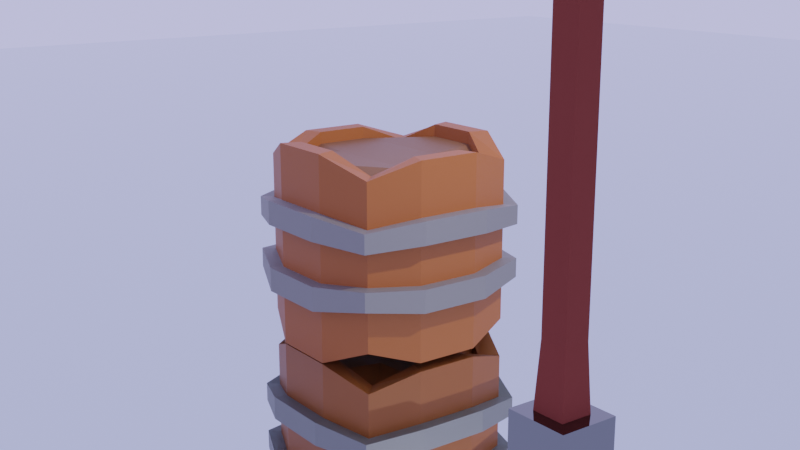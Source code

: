 # Source: BoxNWeapon.blend  (saved by Blender 3.3.6; exported with 4.5.12 LTS)
import bpy
from mathutils import Matrix  # noqa: F401  (used for matrix-valued properties, if any)

bpy.ops.wm.read_factory_settings(use_empty=True)
scene = bpy.context.scene
scene.name = 'Scene'

# ---- collections
col_collection = bpy.data.collections.new('Collection'); scene.collection.children.link(col_collection)

# ---- materials (node trees are filled in below, after node groups)
mat_wood = bpy.data.materials.new('wood')
mat_wood.alpha_threshold = 0.0
mat_wood.use_transparent_shadow = False
mat_wood.roughness = 0.5
mat_wood.line_color = (0.0, 0.0, 0.0, 1.0)
mat_ironground = bpy.data.materials.new('ironGround')
mat_ironground.use_transparent_shadow = False
mat_material = bpy.data.materials.new('Material')
mat_material.use_transparent_shadow = False
mat_floor = bpy.data.materials.new('floor')
mat_floor.use_transparent_shadow = False
mat_material_001 = bpy.data.materials.new('Material.001')
mat_material_001.use_transparent_shadow = False
mat_hand = bpy.data.materials.new('hand')
mat_hand.use_transparent_shadow = False

# ---- material node trees
mat_wood.use_nodes = True; mat_wood.node_tree.nodes.clear()
_N = mat_wood.node_tree.nodes; _L = mat_wood.node_tree.links
n0 = _N.new('ShaderNodeOutputMaterial'); n0.name = 'Material Output'; n0.location = (300, 300)
n1 = _N.new('ShaderNodeBsdfPrincipled'); n1.name = 'Principled BSDF'; n1.location = (10, 300)
n1.distribution = 'GGX'
n1.subsurface_method = 'RANDOM_WALK_SKIN'
n1.inputs[0].default_value = (0.3505, 0.09242, 0.01663, 1.0)
n1.inputs[3].default_value = 1.45
n1.inputs[27].default_value = (0.0, 0.0, 0.0, 1.0)
n1.inputs[28].default_value = 1.0
_L.new(n1.outputs[0], n0.inputs[0])
n0.is_active_output = True
mat_ironground.use_nodes = True; mat_ironground.node_tree.nodes.clear()
_N = mat_ironground.node_tree.nodes; _L = mat_ironground.node_tree.links
n0 = _N.new('ShaderNodeBsdfPrincipled'); n0.name = 'Principled BSDF'; n0.location = (10, 300)
n0.distribution = 'GGX'
n0.subsurface_method = 'RANDOM_WALK_SKIN'
n0.inputs[0].default_value = (0.3638, 0.3506, 0.3403, 1.0)
n0.inputs[1].default_value = 1.0
n0.inputs[2].default_value = 0.6918
n0.inputs[3].default_value = 1.45
n0.inputs[27].default_value = (0.0, 0.0, 0.0, 1.0)
n0.inputs[28].default_value = 1.0
n1 = _N.new('ShaderNodeOutputMaterial'); n1.name = 'Material Output'; n1.location = (300, 300)
_L.new(n0.outputs[0], n1.inputs[0])
n1.is_active_output = True
mat_material.use_nodes = True; mat_material.node_tree.nodes.clear()
_N = mat_material.node_tree.nodes; _L = mat_material.node_tree.links
n0 = _N.new('ShaderNodeBsdfPrincipled'); n0.name = 'Principled BSDF'; n0.location = (10, 300)
n0.distribution = 'GGX'
n0.subsurface_method = 'RANDOM_WALK_SKIN'
n0.inputs[0].default_value = (0.1881, 0.07757, 0.03429, 1.0)
n0.inputs[3].default_value = 1.45
n0.inputs[27].default_value = (0.0, 0.0, 0.0, 1.0)
n0.inputs[28].default_value = 1.0
n1 = _N.new('ShaderNodeOutputMaterial'); n1.name = 'Material Output'; n1.location = (300, 300)
_L.new(n0.outputs[0], n1.inputs[0])
n1.is_active_output = True
mat_floor.use_nodes = True; mat_floor.node_tree.nodes.clear()
_N = mat_floor.node_tree.nodes; _L = mat_floor.node_tree.links
n0 = _N.new('ShaderNodeBsdfPrincipled'); n0.name = 'Principled BSDF'; n0.location = (10, 300)
n0.distribution = 'GGX'
n0.subsurface_method = 'RANDOM_WALK_SKIN'
n0.inputs[0].default_value = (0.7295, 0.8, 0.8, 1.0)
n0.inputs[1].default_value = 1.0
n0.inputs[2].default_value = 0.0
n0.inputs[3].default_value = 1.45
n0.inputs[27].default_value = (0.0, 0.0, 0.0, 1.0)
n0.inputs[28].default_value = 1.0
n1 = _N.new('ShaderNodeOutputMaterial'); n1.name = 'Material Output'; n1.location = (300, 300)
_L.new(n0.outputs[0], n1.inputs[0])
n1.is_active_output = True
mat_material_001.use_nodes = True; mat_material_001.node_tree.nodes.clear()
_N = mat_material_001.node_tree.nodes; _L = mat_material_001.node_tree.links
n0 = _N.new('ShaderNodeBsdfPrincipled'); n0.name = 'Principled BSDF'; n0.location = (10, 300)
n0.distribution = 'GGX'
n0.subsurface_method = 'RANDOM_WALK_SKIN'
n0.inputs[0].default_value = (0.2179, 0.2179, 0.2179, 1.0)
n0.inputs[1].default_value = 1.0
n0.inputs[2].default_value = 0.0
n0.inputs[3].default_value = 1.45
n0.inputs[27].default_value = (0.0, 0.0, 0.0, 1.0)
n0.inputs[28].default_value = 1.0
n1 = _N.new('ShaderNodeOutputMaterial'); n1.name = 'Material Output'; n1.location = (300, 300)
_L.new(n0.outputs[0], n1.inputs[0])
n1.is_active_output = True
mat_hand.use_nodes = True; mat_hand.node_tree.nodes.clear()
_N = mat_hand.node_tree.nodes; _L = mat_hand.node_tree.links
n0 = _N.new('ShaderNodeBsdfPrincipled'); n0.name = 'Principled BSDF'; n0.location = (10, 300)
n0.distribution = 'GGX'
n0.subsurface_method = 'RANDOM_WALK_SKIN'
n0.inputs[0].default_value = (0.1824, 0.03071, 0.01841, 1.0)
n0.inputs[2].default_value = 1.0
n0.inputs[3].default_value = 1.45
n0.inputs[27].default_value = (0.0, 0.0, 0.0, 1.0)
n0.inputs[28].default_value = 1.0
n1 = _N.new('ShaderNodeOutputMaterial'); n1.name = 'Material Output'; n1.location = (300, 300)
_L.new(n0.outputs[0], n1.inputs[0])
n1.is_active_output = True

# ---- world
world_world = bpy.data.worlds.new('World'); scene.world = world_world
world_world.use_nodes = True; world_world.node_tree.nodes.clear()
_N = world_world.node_tree.nodes; _L = world_world.node_tree.links
n0 = _N.new('ShaderNodeOutputWorld'); n0.name = 'World Output'; n0.location = (300, 300)
n1 = _N.new('ShaderNodeBackground'); n1.name = 'Background'; n1.location = (10, 300)
n1.inputs[0].default_value = (0.06666, 0.06703, 0.125, 1.0)
n1.inputs[1].default_value = 10.0
_L.new(n1.outputs[0], n0.inputs[0])
n0.is_active_output = True
world_world.color = (0.05088, 0.05088, 0.05088)
world_world.use_sun_shadow = False
world_world.sun_shadow_jitter_overblur = 0.0

# ---- cameras
cam_camera = bpy.data.cameras.new('Camera')
cam_camera.clip_end = 100.0
cam_camera.ortho_scale = 7.314

# ---- lights
light_light = bpy.data.lights.new('Light', 'POINT')
light_light.transmission_factor = 0.0
light_light.energy = 1000.0
light_light.shadow_soft_size = 0.1
light_light.shadow_maximum_resolution = 0.006
light_light.use_absolute_resolution = True

# ---- meshes
me_cube = bpy.data.meshes.new('Cube')
me_cube.from_pydata([(0.8098, 0.8098, 1.0), (0.8098, 0.8098, -1.0), (0.8098, -0.8098, 1.0), (0.8098, -0.8098, -1.0), (-0.8098, 0.8098, 1.0), (-0.8098, 0.8098, -1.0), (-0.8098, -0.8098, 1.0), (-0.8098, -0.8098, -1.0), (1.123, 1.123, 0.2147), (1.123, 1.123, 0.4519), (-1.123, 1.123, 0.4519), (-1.123, 1.123, 0.2147), (1.123, 1.123, -0.4519), (1.123, 1.123, -0.2147), (-1.123, 1.123, -0.2147), (-1.123, 1.123, -0.4519), (1.0, 1.0, 0.4519), (1.0, 1.0, 0.2147), (1.0, 1.0, -0.2147), (1.0, 1.0, -0.4519), (-1.0, -1.0, -0.4519), (-1.0, -1.0, -0.2147), (-1.0, -1.0, 0.2147), (-1.0, -1.0, 0.4519), (1.0, -1.0, 0.4519), (1.0, -1.0, 0.2147), (1.0, -1.0, -0.2147), (1.0, -1.0, -0.4519), (-1.0, 1.0, 0.2147), (-1.0, 1.0, 0.4519), (-1.0, 1.0, -0.4519), (-1.0, 1.0, -0.2147), (1.123, -1.123, -0.2147), (1.123, -1.123, -0.4519), (1.123, -1.123, 0.4519), (1.123, -1.123, 0.2147), (-1.123, -1.123, -0.4519), (-1.123, -1.123, -0.2147), (-1.123, -1.123, 0.2147), (-1.123, -1.123, 0.4519), (-1.0, 1.0, -1.0), (-1.0, -1.0, -1.0), (1.0, 1.0, -1.0), (1.0, -1.0, 1.0), (-1.0, -1.0, 1.0), (1.0, 1.0, 1.0), (1.0, -1.0, -1.0), (-1.0, 1.0, 1.0), (-0.8098, 0.8098, -0.8733), (-0.8098, -0.8098, -0.8733), (0.8098, 0.8098, -0.8733), (0.8098, -0.8098, 0.8733), (-0.8098, -0.8098, 0.8733), (0.8098, 0.8098, 0.8733), (0.8098, -0.8098, -0.8733), (-0.8098, 0.8098, 0.8733), (-1.193, 0.3976, -1.193), (-1.193, -0.3976, -1.193), (-1.339, -0.4465, -0.2562), (-1.339, 0.4465, -0.2562), (1.339, 0.4465, -0.2562), (1.339, -0.4465, -0.2562), (1.193, 0.3976, 1.193), (1.193, -0.3976, 1.193), (-1.193, -0.3976, 1.193), (-1.193, 0.3976, 1.193), (1.193, -0.3976, -1.193), (1.193, 0.3976, -1.193), (-1.339, 0.4465, 0.2562), (-1.339, -0.4465, 0.2562), (-1.339, -0.4465, 0.5391), (-1.339, 0.4465, 0.5391), (1.339, 0.4465, 0.5391), (1.339, -0.4465, 0.5391), (1.339, -0.4465, 0.2562), (1.339, 0.4465, 0.2562), (-1.339, 0.4465, -0.5391), (-1.339, -0.4465, -0.5391), (1.339, -0.4465, -0.5391), (1.339, 0.4465, -0.5391), (1.193, 0.3976, -0.2562), (1.193, -0.3976, -0.2562), (1.193, -0.3976, -0.5391), (1.193, 0.3976, -0.5391), (1.193, 0.3976, 0.5391), (1.193, -0.3976, 0.5391), (1.193, -0.3976, 0.2562), (1.193, 0.3976, 0.2562), (-1.193, -0.3976, -0.2562), (-1.193, 0.3976, -0.2562), (-1.193, 0.3976, -0.5391), (-1.193, -0.3976, -0.5391), (-1.193, -0.3976, 0.5391), (-1.193, 0.3976, 0.5391), (-1.193, 0.3976, 0.2562), (-1.193, -0.3976, 0.2562), (-0.966, 0.322, -1.193), (-0.966, -0.322, -1.193), (0.966, 0.322, 1.193), (0.966, -0.322, 1.193), (-0.966, -0.322, 1.193), (-0.966, 0.322, 1.193), (0.966, -0.322, -1.193), (0.966, 0.322, -1.193), (-0.966, 0.322, -1.042), (-0.966, -0.322, -1.042), (0.966, 0.322, 1.042), (0.966, -0.322, 1.042), (-0.966, -0.322, 1.042), (-0.966, 0.322, 1.042), (0.966, -0.322, -1.042), (0.966, 0.322, -1.042), (0.4135, 1.241, -1.241), (-0.4135, 1.241, -1.241), (0.4643, 1.393, -0.5607), (-0.4643, 1.393, -0.5607), (0.4135, -1.241, 1.241), (-0.4135, -1.241, 1.241), (-0.4135, -1.241, -1.241), (0.4135, -1.241, -1.241), (-0.4135, 1.241, 1.241), (0.4135, 1.241, 1.241), (-0.4643, 1.393, 0.5607), (0.4643, 1.393, 0.5607), (-0.4643, 1.393, -0.2664), (0.4643, 1.393, -0.2664), (0.4643, 1.393, 0.2664), (-0.4643, 1.393, 0.2664), (-0.4135, 1.241, -0.2664), (0.4135, 1.241, -0.2664), (0.4135, 1.241, -0.5607), (-0.4135, 1.241, -0.5607), (-0.4135, 1.241, 0.5607), (0.4135, 1.241, 0.5607), (0.4135, 1.241, 0.2664), (-0.4135, 1.241, 0.2664), (0.4135, -1.241, -0.2664), (-0.4135, -1.241, -0.2664), (-0.4135, -1.241, -0.5607), (0.4135, -1.241, -0.5607), (0.4135, -1.241, 0.5607), (-0.4135, -1.241, 0.5607), (-0.4135, -1.241, 0.2664), (0.4135, -1.241, 0.2664), (0.4643, -1.393, -0.2664), (-0.4643, -1.393, -0.2664), (-0.4643, -1.393, -0.5607), (0.4643, -1.393, -0.5607), (0.4643, -1.393, 0.5607), (-0.4643, -1.393, 0.5607), (-0.4643, -1.393, 0.2664), (0.4643, -1.393, 0.2664), (0.3349, 1.005, -1.241), (-0.3349, 1.005, -1.241), (0.3349, -1.005, 1.241), (-0.3349, -1.005, 1.241), (-0.3349, -1.005, -1.241), (0.3349, -1.005, -1.241), (-0.3349, 1.005, 1.241), (0.3349, 1.005, 1.241), (0.3349, 1.005, -1.083), (-0.3349, 1.005, -1.083), (0.3349, -1.005, 1.083), (-0.3349, -1.005, 1.083), (-0.3349, -1.005, -1.083), (0.3349, -1.005, -1.083), (-0.3349, 1.005, 1.083), (0.3349, 1.005, 1.083), (0.3995, 0.3995, -1.05), (-0.3995, 0.3995, -1.05), (0.3995, -0.3995, -1.05), (-0.3995, -0.3995, -1.05), (-0.3995, 0.3995, 1.047), (0.3995, 0.3995, 1.047), (-0.3995, -0.3995, 1.047), (0.3995, -0.3995, 1.047)], [], [(156, 7, 49, 164), (125, 13, 12, 114), (141, 117, 44, 23), (158, 4, 55, 166), (129, 134, 17, 18), (81, 86, 25, 26), (118, 138, 20, 41), (66, 82, 27, 46), (112, 130, 19, 42), (85, 63, 43, 24), (137, 142, 22, 21), (56, 90, 30, 40), (89, 94, 28, 31), (93, 65, 47, 29), (81, 26, 32, 61), (89, 31, 14, 59), (141, 23, 39, 149), (135, 28, 11, 127), (139, 27, 33, 147), (87, 17, 8, 75), (137, 21, 37, 145), (133, 16, 9, 123), (133, 121, 45, 16), (123, 9, 8, 126), (61, 32, 33, 78), (73, 34, 35, 74), (59, 14, 15, 76), (71, 10, 11, 68), (145, 37, 36, 146), (149, 39, 38, 150), (143, 25, 35, 151), (129, 18, 13, 125), (91, 20, 36, 77), (83, 19, 12, 79), (131, 30, 15, 115), (93, 29, 10, 71), (85, 24, 34, 73), (95, 22, 38, 69), (97, 7, 41, 57), (153, 5, 40, 113), (155, 6, 44, 117), (99, 2, 43, 63), (157, 3, 46, 119), (101, 4, 47, 65), (159, 0, 45, 121), (103, 1, 42, 67), (174, 108, 52, 163), (170, 110, 54, 165), (154, 2, 51, 162), (96, 5, 48, 104), (102, 3, 54, 110), (100, 6, 52, 108), (98, 0, 53, 106), (152, 1, 50, 160), (2, 99, 107, 51), (99, 98, 106, 107), (4, 101, 109, 55), (101, 100, 108, 109), (1, 103, 111, 50), (103, 102, 110, 111), (7, 97, 105, 49), (97, 96, 104, 105), (160, 50, 111, 168), (168, 111, 110, 170), (166, 55, 109, 172), (172, 109, 108, 174), (3, 102, 66, 46), (102, 103, 67, 66), (6, 100, 64, 44), (100, 101, 65, 64), (0, 98, 62, 45), (98, 99, 63, 62), (5, 96, 56, 40), (96, 97, 57, 56), (28, 94, 68, 11), (94, 95, 69, 68), (16, 84, 72, 9), (84, 85, 73, 72), (23, 92, 70, 39), (92, 93, 71, 70), (27, 82, 78, 33), (82, 83, 79, 78), (30, 90, 76, 15), (90, 91, 77, 76), (39, 70, 69, 38), (70, 71, 68, 69), (37, 58, 77, 36), (58, 59, 76, 77), (9, 72, 75, 8), (72, 73, 74, 75), (13, 60, 79, 12), (60, 61, 78, 79), (25, 86, 74, 35), (86, 87, 75, 74), (21, 88, 58, 37), (88, 89, 59, 58), (18, 80, 60, 13), (80, 81, 61, 60), (23, 44, 64, 92), (92, 64, 65, 93), (21, 22, 95, 88), (88, 95, 94, 89), (41, 20, 91, 57), (57, 91, 90, 56), (16, 45, 62, 84), (84, 62, 63, 85), (42, 19, 83, 67), (67, 83, 82, 66), (18, 17, 87, 80), (80, 87, 86, 81), (106, 173, 175, 107), (173, 172, 174, 175), (53, 167, 173, 106), (167, 166, 172, 173), (104, 169, 171, 105), (169, 168, 170, 171), (48, 161, 169, 104), (161, 160, 168, 169), (5, 153, 161, 48), (153, 152, 160, 161), (6, 155, 163, 52), (155, 154, 162, 163), (105, 171, 164, 49), (171, 170, 165, 164), (107, 175, 162, 51), (175, 174, 163, 162), (4, 158, 120, 47), (158, 159, 121, 120), (7, 156, 118, 41), (156, 157, 119, 118), (2, 154, 116, 43), (154, 155, 117, 116), (1, 152, 112, 42), (152, 153, 113, 112), (19, 130, 114, 12), (130, 131, 115, 114), (31, 128, 124, 14), (128, 129, 125, 124), (22, 142, 150, 38), (142, 143, 151, 150), (34, 148, 151, 35), (148, 149, 150, 151), (32, 144, 147, 33), (144, 145, 146, 147), (10, 122, 127, 11), (122, 123, 126, 127), (29, 47, 120, 132), (132, 120, 121, 133), (29, 132, 122, 10), (132, 133, 123, 122), (26, 136, 144, 32), (136, 137, 145, 144), (20, 138, 146, 36), (138, 139, 147, 146), (17, 134, 126, 8), (134, 135, 127, 126), (24, 140, 148, 34), (140, 141, 149, 148), (26, 25, 143, 136), (136, 143, 142, 137), (40, 30, 131, 113), (113, 131, 130, 112), (46, 27, 139, 119), (119, 139, 138, 118), (31, 28, 135, 128), (128, 135, 134, 129), (0, 159, 167, 53), (159, 158, 166, 167), (24, 43, 116, 140), (140, 116, 117, 141), (14, 124, 115, 15), (124, 125, 114, 115), (3, 157, 165, 54), (157, 156, 164, 165)])
me_cube.polygons.foreach_set('material_index', [0, 1, 0, 0, 0, 0, 0, 0, 0, 0, 0, 0, 0, 0, 1, 1, 1, 1, 1, 1, 1, 1, 0, 1, 1, 1, 1, 1, 1, 1, 1, 1, 1, 1, 1, 1, 1, 1, 0, 0, 0, 0, 0, 0, 0, 0, 2, 0, 0, 0, 0, 0, 0, 0, 0, 0, 0, 0, 0, 0, 0, 0, 0, 0, 2, 2, 0, 0, 0, 0, 0, 0, 0, 0, 1, 1, 1, 1, 1, 1, 1, 1, 1, 1, 1, 1, 1, 1, 1, 1, 1, 1, 1, 1, 1, 1, 1, 1, 0, 0, 0, 0, 0, 0, 0, 0, 0, 0, 0, 0, 2, 2, 2, 2, 0, 0, 0, 0, 0, 0, 0, 0, 0, 0, 2, 2, 0, 0, 0, 0, 0, 0, 0, 0, 1, 1, 1, 1, 1, 1, 1, 1, 1, 1, 1, 1, 0, 0, 1, 1, 1, 1, 1, 1, 1, 1, 1, 1, 0, 0, 0, 0, 0, 0, 0, 0, 0, 0, 0, 0, 1, 1, 0, 0])
_uv = me_cube.uv_layers.new(name='UVMap')
_uv.uv.foreach_set('vector', [0.2163, 0.7262, 0.1488, 0.7262, 0.1488, 0.7262, 0.2163, 0.7262, 0.4732, 0.4167, 0.4732, 0.5, 0.4435, 0.5, 0.4435, 0.4167, 0.5565, 0.9167, 0.625, 0.9167, 0.625, 1.0, 0.5565, 1.0, 0.7837, 0.5238, 0.8512, 0.5238, 0.8512, 0.5238, 0.7837, 0.5238, 0.4732, 0.4167, 0.5268, 0.4167, 0.5268, 0.5, 0.4732, 0.5, 0.4732, 0.6667, 0.5268, 0.6667, 0.5268, 0.75, 0.4732, 0.75, 0.375, 0.9167, 0.4435, 0.9167, 0.4435, 1.0, 0.375, 1.0, 0.375, 0.6667, 0.4435, 0.6667, 0.4435, 0.75, 0.375, 0.75, 0.375, 0.4167, 0.4435, 0.4167, 0.4435, 0.5, 0.375, 0.5, 0.5565, 0.6667, 0.625, 0.6667, 0.625, 0.75, 0.5565, 0.75, 0.4732, 0.9167, 0.5268, 0.9167, 0.5268, 1.0, 0.4732, 1.0, 0.375, 0.1667, 0.4435, 0.1667, 0.4435, 0.25, 0.375, 0.25, 0.4732, 0.1667, 0.5268, 0.1667, 0.5268, 0.25, 0.4732, 0.25, 0.5565, 0.1667, 0.625, 0.1667, 0.625, 0.25, 0.5565, 0.25, 0.4732, 0.6667, 0.4732, 0.75, 0.4732, 0.75, 0.4732, 0.6667, 0.4732, 0.1667, 0.4732, 0.25, 0.4732, 0.25, 0.4732, 0.1667, 0.5565, 0.9167, 0.5565, 1.0, 0.5565, 1.0, 0.5565, 0.9167, 0.5268, 0.3333, 0.5268, 0.25, 0.5268, 0.25, 0.5268, 0.3333, 0.4435, 0.8333, 0.4435, 0.75, 0.4435, 0.75, 0.4435, 0.8333, 0.5268, 0.5833, 0.5268, 0.5, 0.5268, 0.5, 0.5268, 0.5833, 0.4732, 0.9167, 0.4732, 1.0, 0.4732, 1.0, 0.4732, 0.9167, 0.5565, 0.4167, 0.5565, 0.5, 0.5565, 0.5, 0.5565, 0.4167, 0.5565, 0.4167, 0.625, 0.4167, 0.625, 0.5, 0.5565, 0.5, 0.5565, 0.4167, 0.5565, 0.5, 0.5268, 0.5, 0.5268, 0.4167, 0.4732, 0.6667, 0.4732, 0.75, 0.4435, 0.75, 0.4435, 0.6667, 0.5565, 0.6667, 0.5565, 0.75, 0.5268, 0.75, 0.5268, 0.6667, 0.4732, 0.1667, 0.4732, 0.25, 0.4435, 0.25, 0.4435, 0.1667, 0.5565, 0.1667, 0.5565, 0.25, 0.5268, 0.25, 0.5268, 0.1667, 0.4732, 0.9167, 0.4732, 1.0, 0.4435, 1.0, 0.4435, 0.9167, 0.5565, 0.9167, 0.5565, 1.0, 0.5268, 1.0, 0.5268, 0.9167, 0.5268, 0.8333, 0.5268, 0.75, 0.5268, 0.75, 0.5268, 0.8333, 0.4732, 0.4167, 0.4732, 0.5, 0.4732, 0.5, 0.4732, 0.4167, 0.4435, 0.08333, 0.4435, 0.0, 0.4435, 0.0, 0.4435, 0.08333, 0.4435, 0.5833, 0.4435, 0.5, 0.4435, 0.5, 0.4435, 0.5833, 0.4435, 0.3333, 0.4435, 0.25, 0.4435, 0.25, 0.4435, 0.3333, 0.5565, 0.1667, 0.5565, 0.25, 0.5565, 0.25, 0.5565, 0.1667, 0.5565, 0.6667, 0.5565, 0.75, 0.5565, 0.75, 0.5565, 0.6667, 0.5268, 0.08333, 0.5268, 0.0, 0.5268, 0.0, 0.5268, 0.08333, 0.1488, 0.6587, 0.1488, 0.7262, 0.125, 0.75, 0.125, 0.6667, 0.2163, 0.5238, 0.1488, 0.5238, 0.125, 0.5, 0.2083, 0.5, 0.7837, 0.7262, 0.8512, 0.7262, 0.875, 0.75, 0.7917, 0.75, 0.6488, 0.6587, 0.6488, 0.7262, 0.625, 0.75, 0.625, 0.6667, 0.2837, 0.7262, 0.3512, 0.7262, 0.375, 0.75, 0.2917, 0.75, 0.8512, 0.5913, 0.8512, 0.5238, 0.875, 0.5, 0.875, 0.5833, 0.7163, 0.5238, 0.6488, 0.5238, 0.625, 0.5, 0.7083, 0.5, 0.3512, 0.5913, 0.3512, 0.5238, 0.375, 0.5, 0.375, 0.5833, 0.7837, 0.6587, 0.8512, 0.6587, 0.8512, 0.7262, 0.7837, 0.7262, 0.2837, 0.6587, 0.3512, 0.6587, 0.3512, 0.7262, 0.2837, 0.7262, 0.7163, 0.7262, 0.6488, 0.7262, 0.6488, 0.7262, 0.7163, 0.7262, 0.1488, 0.5913, 0.1488, 0.5238, 0.1488, 0.5238, 0.1488, 0.5913, 0.3512, 0.6587, 0.3512, 0.7262, 0.3512, 0.7262, 0.3512, 0.6587, 0.8512, 0.6587, 0.8512, 0.7262, 0.8512, 0.7262, 0.8512, 0.6587, 0.6488, 0.5913, 0.6488, 0.5238, 0.6488, 0.5238, 0.6488, 0.5913, 0.2837, 0.5238, 0.3512, 0.5238, 0.3512, 0.5238, 0.2837, 0.5238, 0.6488, 0.7262, 0.6488, 0.6587, 0.6488, 0.6587, 0.6488, 0.7262, 0.6488, 0.6587, 0.6488, 0.5913, 0.6488, 0.5913, 0.6488, 0.6587, 0.8512, 0.5238, 0.8512, 0.5913, 0.8512, 0.5913, 0.8512, 0.5238, 0.8512, 0.5913, 0.8512, 0.6587, 0.8512, 0.6587, 0.8512, 0.5913, 0.3512, 0.5238, 0.3512, 0.5913, 0.3512, 0.5913, 0.3512, 0.5238, 0.3512, 0.5913, 0.3512, 0.6587, 0.3512, 0.6587, 0.3512, 0.5913, 0.1488, 0.7262, 0.1488, 0.6587, 0.1488, 0.6587, 0.1488, 0.7262, 0.1488, 0.6587, 0.1488, 0.5913, 0.1488, 0.5913, 0.1488, 0.6587, 0.2837, 0.5238, 0.3512, 0.5238, 0.3512, 0.5913, 0.2837, 0.5913, 0.2837, 0.5913, 0.3512, 0.5913, 0.3512, 0.6587, 0.2837, 0.6587, 0.7837, 0.5238, 0.8512, 0.5238, 0.8512, 0.5913, 0.7837, 0.5913, 0.7837, 0.5913, 0.8512, 0.5913, 0.8512, 0.6587, 0.7837, 0.6587, 0.3512, 0.7262, 0.3512, 0.6587, 0.375, 0.6667, 0.375, 0.75, 0.3512, 0.6587, 0.3512, 0.5913, 0.375, 0.5833, 0.375, 0.6667, 0.8512, 0.7262, 0.8512, 0.6587, 0.875, 0.6667, 0.875, 0.75, 0.8512, 0.6587, 0.8512, 0.5913, 0.875, 0.5833, 0.875, 0.6667, 0.6488, 0.5238, 0.6488, 0.5913, 0.625, 0.5833, 0.625, 0.5, 0.6488, 0.5913, 0.6488, 0.6587, 0.625, 0.6667, 0.625, 0.5833, 0.1488, 0.5238, 0.1488, 0.5913, 0.125, 0.5833, 0.125, 0.5, 0.1488, 0.5913, 0.1488, 0.6587, 0.125, 0.6667, 0.125, 0.5833, 0.5268, 0.25, 0.5268, 0.1667, 0.5268, 0.1667, 0.5268, 0.25, 0.5268, 0.1667, 0.5268, 0.08333, 0.5268, 0.08333, 0.5268, 0.1667, 0.5565, 0.5, 0.5565, 0.5833, 0.5565, 0.5833, 0.5565, 0.5, 0.5565, 0.5833, 0.5565, 0.6667, 0.5565, 0.6667, 0.5565, 0.5833, 0.5565, 0.0, 0.5565, 0.08333, 0.5565, 0.08333, 0.5565, 0.0, 0.5565, 0.08333, 0.5565, 0.1667, 0.5565, 0.1667, 0.5565, 0.08333, 0.4435, 0.75, 0.4435, 0.6667, 0.4435, 0.6667, 0.4435, 0.75, 0.4435, 0.6667, 0.4435, 0.5833, 0.4435, 0.5833, 0.4435, 0.6667, 0.4435, 0.25, 0.4435, 0.1667, 0.4435, 0.1667, 0.4435, 0.25, 0.4435, 0.1667, 0.4435, 0.08333, 0.4435, 0.08333, 0.4435, 0.1667, 0.5565, 0.0, 0.5565, 0.08333, 0.5268, 0.08333, 0.5268, 0.0, 0.5565, 0.08333, 0.5565, 0.1667, 0.5268, 0.1667, 0.5268, 0.08333, 0.4732, 0.0, 0.4732, 0.08333, 0.4435, 0.08333, 0.4435, 0.0, 0.4732, 0.08333, 0.4732, 0.1667, 0.4435, 0.1667, 0.4435, 0.08333, 0.5565, 0.5, 0.5565, 0.5833, 0.5268, 0.5833, 0.5268, 0.5, 0.5565, 0.5833, 0.5565, 0.6667, 0.5268, 0.6667, 0.5268, 0.5833, 0.4732, 0.5, 0.4732, 0.5833, 0.4435, 0.5833, 0.4435, 0.5, 0.4732, 0.5833, 0.4732, 0.6667, 0.4435, 0.6667, 0.4435, 0.5833, 0.5268, 0.75, 0.5268, 0.6667, 0.5268, 0.6667, 0.5268, 0.75, 0.5268, 0.6667, 0.5268, 0.5833, 0.5268, 0.5833, 0.5268, 0.6667, 0.4732, 0.0, 0.4732, 0.08333, 0.4732, 0.08333, 0.4732, 0.0, 0.4732, 0.08333, 0.4732, 0.1667, 0.4732, 0.1667, 0.4732, 0.08333, 0.4732, 0.5, 0.4732, 0.5833, 0.4732, 0.5833, 0.4732, 0.5, 0.4732, 0.5833, 0.4732, 0.6667, 0.4732, 0.6667, 0.4732, 0.5833, 0.5565, 0.0, 0.625, 0.0, 0.625, 0.08333, 0.5565, 0.08333, 0.5565, 0.08333, 0.625, 0.08333, 0.625, 0.1667, 0.5565, 0.1667, 0.4732, 0.0, 0.5268, 0.0, 0.5268, 0.08333, 0.4732, 0.08333, 0.4732, 0.08333, 0.5268, 0.08333, 0.5268, 0.1667, 0.4732, 0.1667, 0.375, 0.0, 0.4435, 0.0, 0.4435, 0.08333, 0.375, 0.08333, 0.375, 0.08333, 0.4435, 0.08333, 0.4435, 0.1667, 0.375, 0.1667, 0.5565, 0.5, 0.625, 0.5, 0.625, 0.5833, 0.5565, 0.5833, 0.5565, 0.5833, 0.625, 0.5833, 0.625, 0.6667, 0.5565, 0.6667, 0.375, 0.5, 0.4435, 0.5, 0.4435, 0.5833, 0.375, 0.5833, 0.375, 0.5833, 0.4435, 0.5833, 0.4435, 0.6667, 0.375, 0.6667, 0.4732, 0.5, 0.5268, 0.5, 0.5268, 0.5833, 0.4732, 0.5833, 0.4732, 0.5833, 0.5268, 0.5833, 0.5268, 0.6667, 0.4732, 0.6667, 0.6488, 0.5913, 0.7163, 0.5913, 0.7163, 0.6587, 0.6488, 0.6587, 0.7163, 0.5913, 0.7837, 0.5913, 0.7837, 0.6587, 0.7163, 0.6587, 0.6488, 0.5238, 0.7163, 0.5238, 0.7163, 0.5913, 0.6488, 0.5913, 0.7163, 0.5238, 0.7837, 0.5238, 0.7837, 0.5913, 0.7163, 0.5913, 0.1488, 0.5913, 0.2163, 0.5913, 0.2163, 0.6587, 0.1488, 0.6587, 0.2163, 0.5913, 0.2837, 0.5913, 0.2837, 0.6587, 0.2163, 0.6587, 0.1488, 0.5238, 0.2163, 0.5238, 0.2163, 0.5913, 0.1488, 0.5913, 0.2163, 0.5238, 0.2837, 0.5238, 0.2837, 0.5913, 0.2163, 0.5913, 0.1488, 0.5238, 0.2163, 0.5238, 0.2163, 0.5238, 0.1488, 0.5238, 0.2163, 0.5238, 0.2837, 0.5238, 0.2837, 0.5238, 0.2163, 0.5238, 0.8512, 0.7262, 0.7837, 0.7262, 0.7837, 0.7262, 0.8512, 0.7262, 0.7837, 0.7262, 0.7163, 0.7262, 0.7163, 0.7262, 0.7837, 0.7262, 0.1488, 0.6587, 0.2163, 0.6587, 0.2163, 0.7262, 0.1488, 0.7262, 0.2163, 0.6587, 0.2837, 0.6587, 0.2837, 0.7262, 0.2163, 0.7262, 0.6488, 0.6587, 0.7163, 0.6587, 0.7163, 0.7262, 0.6488, 0.7262, 0.7163, 0.6587, 0.7837, 0.6587, 0.7837, 0.7262, 0.7163, 0.7262, 0.8512, 0.5238, 0.7837, 0.5238, 0.7917, 0.5, 0.875, 0.5, 0.7837, 0.5238, 0.7163, 0.5238, 0.7083, 0.5, 0.7917, 0.5, 0.1488, 0.7262, 0.2163, 0.7262, 0.2083, 0.75, 0.125, 0.75, 0.2163, 0.7262, 0.2837, 0.7262, 0.2917, 0.75, 0.2083, 0.75, 0.6488, 0.7262, 0.7163, 0.7262, 0.7083, 0.75, 0.625, 0.75, 0.7163, 0.7262, 0.7837, 0.7262, 0.7917, 0.75, 0.7083, 0.75, 0.3512, 0.5238, 0.2837, 0.5238, 0.2917, 0.5, 0.375, 0.5, 0.2837, 0.5238, 0.2163, 0.5238, 0.2083, 0.5, 0.2917, 0.5, 0.4435, 0.5, 0.4435, 0.4167, 0.4435, 0.4167, 0.4435, 0.5, 0.4435, 0.4167, 0.4435, 0.3333, 0.4435, 0.3333, 0.4435, 0.4167, 0.4732, 0.25, 0.4732, 0.3333, 0.4732, 0.3333, 0.4732, 0.25, 0.4732, 0.3333, 0.4732, 0.4167, 0.4732, 0.4167, 0.4732, 0.3333, 0.5268, 1.0, 0.5268, 0.9167, 0.5268, 0.9167, 0.5268, 1.0, 0.5268, 0.9167, 0.5268, 0.8333, 0.5268, 0.8333, 0.5268, 0.9167, 0.5565, 0.75, 0.5565, 0.8333, 0.5268, 0.8333, 0.5268, 0.75, 0.5565, 0.8333, 0.5565, 0.9167, 0.5268, 0.9167, 0.5268, 0.8333, 0.4732, 0.75, 0.4732, 0.8333, 0.4435, 0.8333, 0.4435, 0.75, 0.4732, 0.8333, 0.4732, 0.9167, 0.4435, 0.9167, 0.4435, 0.8333, 0.5565, 0.25, 0.5565, 0.3333, 0.5268, 0.3333, 0.5268, 0.25, 0.5565, 0.3333, 0.5565, 0.4167, 0.5268, 0.4167, 0.5268, 0.3333, 0.5565, 0.25, 0.625, 0.25, 0.625, 0.3333, 0.5565, 0.3333, 0.5565, 0.3333, 0.625, 0.3333, 0.625, 0.4167, 0.5565, 0.4167, 0.5565, 0.25, 0.5565, 0.3333, 0.5565, 0.3333, 0.5565, 0.25, 0.5565, 0.3333, 0.5565, 0.4167, 0.5565, 0.4167, 0.5565, 0.3333, 0.4732, 0.75, 0.4732, 0.8333, 0.4732, 0.8333, 0.4732, 0.75, 0.4732, 0.8333, 0.4732, 0.9167, 0.4732, 0.9167, 0.4732, 0.8333, 0.4435, 1.0, 0.4435, 0.9167, 0.4435, 0.9167, 0.4435, 1.0, 0.4435, 0.9167, 0.4435, 0.8333, 0.4435, 0.8333, 0.4435, 0.9167, 0.5268, 0.5, 0.5268, 0.4167, 0.5268, 0.4167, 0.5268, 0.5, 0.5268, 0.4167, 0.5268, 0.3333, 0.5268, 0.3333, 0.5268, 0.4167, 0.5565, 0.75, 0.5565, 0.8333, 0.5565, 0.8333, 0.5565, 0.75, 0.5565, 0.8333, 0.5565, 0.9167, 0.5565, 0.9167, 0.5565, 0.8333, 0.4732, 0.75, 0.5268, 0.75, 0.5268, 0.8333, 0.4732, 0.8333, 0.4732, 0.8333, 0.5268, 0.8333, 0.5268, 0.9167, 0.4732, 0.9167, 0.375, 0.25, 0.4435, 0.25, 0.4435, 0.3333, 0.375, 0.3333, 0.375, 0.3333, 0.4435, 0.3333, 0.4435, 0.4167, 0.375, 0.4167, 0.375, 0.75, 0.4435, 0.75, 0.4435, 0.8333, 0.375, 0.8333, 0.375, 0.8333, 0.4435, 0.8333, 0.4435, 0.9167, 0.375, 0.9167, 0.4732, 0.25, 0.5268, 0.25, 0.5268, 0.3333, 0.4732, 0.3333, 0.4732, 0.3333, 0.5268, 0.3333, 0.5268, 0.4167, 0.4732, 0.4167, 0.6488, 0.5238, 0.7163, 0.5238, 0.7163, 0.5238, 0.6488, 0.5238, 0.7163, 0.5238, 0.7837, 0.5238, 0.7837, 0.5238, 0.7163, 0.5238, 0.5565, 0.75, 0.625, 0.75, 0.625, 0.8333, 0.5565, 0.8333, 0.5565, 0.8333, 0.625, 0.8333, 0.625, 0.9167, 0.5565, 0.9167, 0.4732, 0.25, 0.4732, 0.3333, 0.4435, 0.3333, 0.4435, 0.25, 0.4732, 0.3333, 0.4732, 0.4167, 0.4435, 0.4167, 0.4435, 0.3333, 0.3512, 0.7262, 0.2837, 0.7262, 0.2837, 0.7262, 0.3512, 0.7262, 0.2837, 0.7262, 0.2163, 0.7262, 0.2163, 0.7262, 0.2837, 0.7262])
me_cube.materials.append(mat_wood)
me_cube.materials.append(mat_ironground)
me_cube.materials.append(mat_material)
me_cube.materials.append(None)
me_cube.use_mirror_vertex_groups = False
me_cube.update()
me_plane = bpy.data.meshes.new('Plane')
me_plane.from_pydata([(-1.0, -1.0, 0.0), (1.0, -1.0, 0.0), (-1.0, 1.0, 0.0), (1.0, 1.0, 0.0)], [], [(0, 1, 3, 2)])
_uv = me_plane.uv_layers.new(name='UVMap')
_uv.uv.foreach_set('vector', [0.0, 0.0, 1.0, 0.0, 1.0, 1.0, 0.0, 1.0])
me_plane.materials.append(mat_floor)
me_plane.update()
me_cube_001 = bpy.data.meshes.new('Cube.001')
me_cube_001.from_pydata([(-1.0, -1.0, -1.0), (-1.0, -1.0, 1.0), (-1.0, 1.0, -1.0), (-1.0, 1.0, 1.0), (1.174, -0.7698, -0.5955), (1.174, -0.7698, 0.5955), (1.0, 0.7698, -0.7698), (1.0, 0.7698, 0.7698), (1.0, 1.0, 1.0), (1.0, 1.0, -1.0), (1.0, -1.0, -1.0), (1.0, -1.0, 1.0), (1.655, 0.7698, 0.7698), (1.655, 0.7698, -0.7698), (1.481, -0.7698, -0.5955), (1.481, -0.7698, 0.5955), (1.655, 0.9762, 0.9762), (1.655, 0.9762, -0.9762), (1.655, -0.9762, -0.9762), (1.655, -0.9762, 0.9762), (2.841, 0.9762, 0.9762), (2.841, 0.9762, -0.9762), (2.841, -0.9762, -0.9762), (2.841, -0.9762, 0.9762), (1.0, -0.7698, 0.7698), (1.0, -0.7698, -0.7698), (1.655, -0.7698, 0.7698), (1.655, -0.7698, -0.7698), (1.174, -1.446, 0.5955), (1.174, -1.446, -0.5955), (1.481, -1.446, 0.5955), (1.481, -1.446, -0.5955), (1.114, -1.446, 0.8281), (1.114, -1.446, -0.8281), (1.541, -1.446, 0.8281), (1.541, -1.446, -0.8281), (1.114, -2.413, 0.8281), (1.114, -2.413, -0.8281), (1.541, -2.413, 0.8281), (1.541, -2.413, -0.8281), (-1.0, -1.0, -0.3333), (-1.0, -1.0, 0.3333), (-1.0, 1.0, 0.3333), (-1.0, 1.0, -0.3333), (1.0, 1.0, 0.3333), (1.0, 1.0, -0.3333), (1.0, -1.0, 0.3333), (1.0, -1.0, -0.3333), (1.0, 0.7698, 0.2566), (1.0, 0.7698, -0.2566), (1.0, -0.7698, 0.2566), (1.0, -0.7698, -0.2566), (1.655, 0.7698, 0.2566), (1.655, 0.7698, -0.2566), (1.655, -0.7698, 0.2566), (1.655, -0.7698, -0.2566), (1.655, 0.9762, 0.3254), (1.655, 0.9762, -0.3254), (1.655, -0.9762, 0.3254), (1.655, -0.9762, -0.3254), (2.841, 0.9762, 0.3254), (2.841, 0.9762, -0.3254), (2.841, -0.9762, 0.3254), (2.841, -0.9762, -0.3254), (1.174, -0.7698, 0.1985), (1.174, -0.7698, -0.1985), (1.481, -0.7698, 0.1985), (1.481, -0.7698, -0.1985), (1.174, -1.446, 0.1985), (1.174, -1.446, -0.1985), (1.481, -1.446, 0.1985), (1.481, -1.446, -0.1985), (1.114, -1.446, 0.276), (1.114, -1.446, -0.276), (1.541, -1.446, 0.276), (1.541, -1.446, -0.276), (1.178, -2.413, 0.212), (1.178, -2.413, -0.212), (1.477, -2.413, 0.212), (1.477, -2.413, -0.212), (1.114, -2.413, 0.276), (1.114, -2.413, -0.276), (1.541, -2.413, 0.276), (1.541, -2.413, -0.276), (1.178, -9.56, 0.212), (1.178, -9.56, -0.212), (1.477, -9.56, 0.212), (1.477, -9.56, -0.212), (1.05, -9.56, 0.3944), (1.05, -9.56, -0.3944), (1.605, -9.56, 0.3944), (1.605, -9.56, -0.3944), (1.154, -10.41, 0.2901), (1.154, -10.41, -0.2901), (1.501, -10.41, 0.2901), (1.501, -10.41, -0.2901), (1.05, -10.41, 0.3944), (1.05, -10.41, -0.3944), (1.605, -10.41, 0.3944), (1.605, -10.41, -0.3944), (1.154, -11.72, 0.2901), (1.154, -11.72, -0.2901), (1.501, -11.72, 0.2901), (1.501, -11.72, -0.2901), (1.077, -11.72, 0.4202), (1.077, -11.72, -0.4202), (1.578, -11.72, 0.4202), (1.578, -11.72, -0.4202), (1.077, -12.33, 0.4202), (1.077, -12.33, -0.4202), (1.578, -12.33, 0.4202), (1.578, -12.33, -0.4202), (1.564, -1.608, -0.918), (1.564, -1.822, -0.918), (1.564, -2.037, -0.918), (1.564, -2.251, -0.918), (1.091, -2.251, -0.918), (1.091, -2.037, -0.918), (1.091, -1.822, -0.918), (1.091, -1.608, -0.918), (1.091, -2.251, 0.918), (1.091, -2.037, 0.918), (1.091, -1.822, 0.918), (1.091, -1.608, 0.918), (1.564, -2.251, 0.918), (1.564, -2.037, 0.918), (1.564, -1.822, 0.918), (1.564, -1.608, 0.918), (1.564, -1.608, -0.306), (1.564, -1.822, -0.306), (1.564, -2.037, -0.306), (1.564, -2.251, -0.306), (1.564, -1.608, 0.306), (1.564, -1.822, 0.306), (1.564, -2.037, 0.306), (1.564, -2.251, 0.306), (1.091, -1.608, 0.306), (1.091, -1.822, 0.306), (1.091, -2.037, 0.306), (1.091, -2.251, 0.306), (1.091, -1.608, -0.306), (1.091, -1.822, -0.306), (1.091, -2.037, -0.306), (1.091, -2.251, -0.306), (1.501, -10.82, 0.2901), (1.501, -10.65, 0.2901), (1.501, -11.15, 0.2901), (1.501, -10.98, 0.2901), (1.501, -11.48, 0.2901), (1.501, -11.31, 0.2901), (1.501, -11.31, -0.2901), (1.501, -11.48, -0.2901), (1.501, -10.98, -0.2901), (1.501, -11.15, -0.2901), (1.501, -10.65, -0.2901), (1.501, -10.82, -0.2901), (1.154, -10.82, 0.2901), (1.154, -10.65, 0.2901), (1.154, -11.15, 0.2901), (1.154, -10.98, 0.2901), (1.154, -11.48, 0.2901), (1.154, -11.31, 0.2901), (1.154, -10.82, -0.2901), (1.154, -10.65, -0.2901), (1.154, -11.15, -0.2901), (1.154, -10.98, -0.2901), (1.154, -11.48, -0.2901), (1.154, -11.31, -0.2901), (1.52, -10.61, -0.3225), (1.52, -10.8, -0.3225), (1.135, -10.8, -0.3225), (1.135, -10.61, -0.3225), (1.52, -10.97, -0.3225), (1.52, -11.16, -0.3225), (1.135, -11.16, -0.3225), (1.135, -10.97, -0.3225), (1.52, -11.33, -0.3225), (1.52, -11.52, -0.3225), (1.135, -11.52, -0.3225), (1.135, -11.33, -0.3225), (1.135, -10.8, 0.3225), (1.135, -10.61, 0.3225), (1.135, -11.16, 0.3225), (1.135, -10.97, 0.3225), (1.135, -11.52, 0.3225), (1.135, -11.33, 0.3225), (1.52, -10.8, 0.3225), (1.52, -10.61, 0.3225), (1.52, -11.16, 0.3225), (1.52, -10.97, 0.3225), (1.52, -11.52, 0.3225), (1.52, -11.33, 0.3225), (1.208, -3.241, -0.1704), (1.208, -3.369, -0.1704), (1.208, -3.497, -0.1704), (1.208, -3.624, -0.1704), (1.208, -3.752, -0.1704), (1.208, -3.88, -0.1704), (1.208, -4.007, -0.1704), (1.208, -4.135, -0.1704), (1.208, -4.263, -0.1704), (1.208, -4.39, -0.1704), (1.208, -4.518, -0.1704), (1.208, -4.646, -0.1704), (1.208, -4.773, -0.1704), (1.208, -4.901, -0.1704), (1.208, -5.029, -0.1704), (1.208, -5.156, -0.1704), (1.208, -5.284, -0.1704), (1.208, -5.412, -0.1704), (1.208, -5.539, -0.1704), (1.208, -5.667, -0.1704), (1.208, -5.795, -0.1704), (1.208, -5.922, -0.1704), (1.208, -6.05, -0.1704), (1.208, -6.178, -0.1704), (1.208, -6.305, -0.1704), (1.208, -6.433, -0.1704), (1.208, -6.561, -0.1704), (1.208, -6.688, -0.1704), (1.208, -6.816, -0.1704), (1.208, -6.944, -0.1704), (1.208, -7.071, -0.1704), (1.208, -7.199, -0.1704), (1.208, -7.327, -0.1704), (1.208, -7.454, -0.1704), (1.208, -7.582, -0.1704), (1.208, -7.71, -0.1704), (1.208, -7.837, -0.1704), (1.208, -7.965, -0.1704), (1.208, -8.093, -0.1704), (1.208, -8.22, -0.1704), (1.208, -8.348, -0.1704), (1.208, -8.476, -0.1704), (1.208, -8.603, -0.1704), (1.208, -8.731, -0.1704), (1.208, -8.731, 0.1704), (1.208, -8.603, 0.1704), (1.208, -8.476, 0.1704), (1.208, -8.348, 0.1704), (1.208, -8.22, 0.1704), (1.208, -8.093, 0.1704), (1.208, -7.965, 0.1704), (1.208, -7.837, 0.1704), (1.208, -7.71, 0.1704), (1.208, -7.582, 0.1704), (1.208, -7.454, 0.1704), (1.208, -7.327, 0.1704), (1.208, -7.199, 0.1704), (1.208, -7.071, 0.1704), (1.208, -6.944, 0.1704), (1.208, -6.816, 0.1704), (1.208, -6.688, 0.1704), (1.208, -6.561, 0.1704), (1.208, -6.433, 0.1704), (1.208, -6.305, 0.1704), (1.208, -6.178, 0.1704), (1.208, -6.05, 0.1704), (1.208, -5.922, 0.1704), (1.208, -5.795, 0.1704), (1.208, -5.667, 0.1704), (1.208, -5.539, 0.1704), (1.208, -5.412, 0.1704), (1.208, -5.284, 0.1704), (1.208, -5.156, 0.1704), (1.208, -5.029, 0.1704), (1.208, -4.901, 0.1704), (1.208, -4.773, 0.1704), (1.208, -4.646, 0.1704), (1.208, -4.518, 0.1704), (1.208, -4.39, 0.1704), (1.208, -4.263, 0.1704), (1.208, -4.135, 0.1704), (1.208, -4.007, 0.1704), (1.208, -3.88, 0.1704), (1.208, -3.752, 0.1704), (1.208, -3.624, 0.1704), (1.208, -3.497, 0.1704), (1.208, -3.369, 0.1704), (1.208, -3.241, 0.1704), (1.448, -3.241, -0.1704), (1.448, -3.369, -0.1704), (1.448, -3.497, -0.1704), (1.448, -3.624, -0.1704), (1.448, -3.752, -0.1704), (1.448, -3.88, -0.1704), (1.448, -4.007, -0.1704), (1.448, -4.135, -0.1704), (1.448, -4.263, -0.1704), (1.448, -4.39, -0.1704), (1.448, -4.518, -0.1704), (1.448, -4.646, -0.1704), (1.448, -4.773, -0.1704), (1.448, -4.901, -0.1704), (1.448, -5.029, -0.1704), (1.448, -5.156, -0.1704), (1.448, -5.284, -0.1704), (1.448, -5.412, -0.1704), (1.448, -5.539, -0.1704), (1.448, -5.667, -0.1704), (1.448, -5.795, -0.1704), (1.448, -5.922, -0.1704), (1.448, -6.05, -0.1704), (1.448, -6.178, -0.1704), (1.448, -6.305, -0.1704), (1.448, -6.433, -0.1704), (1.448, -6.561, -0.1704), (1.448, -6.688, -0.1704), (1.448, -6.816, -0.1704), (1.448, -6.944, -0.1704), (1.448, -7.071, -0.1704), (1.448, -7.199, -0.1704), (1.448, -7.327, -0.1704), (1.448, -7.454, -0.1704), (1.448, -7.582, -0.1704), (1.448, -7.71, -0.1704), (1.448, -7.837, -0.1704), (1.448, -7.965, -0.1704), (1.448, -8.093, -0.1704), (1.448, -8.22, -0.1704), (1.448, -8.348, -0.1704), (1.448, -8.476, -0.1704), (1.448, -8.603, -0.1704), (1.448, -8.731, -0.1704), (1.448, -3.241, 0.1704), (1.448, -3.369, 0.1704), (1.448, -3.497, 0.1704), (1.448, -3.624, 0.1704), (1.448, -3.752, 0.1704), (1.448, -3.88, 0.1704), (1.448, -4.007, 0.1704), (1.448, -4.135, 0.1704), (1.448, -4.263, 0.1704), (1.448, -4.39, 0.1704), (1.448, -4.518, 0.1704), (1.448, -4.646, 0.1704), (1.448, -4.773, 0.1704), (1.448, -4.901, 0.1704), (1.448, -5.029, 0.1704), (1.448, -5.156, 0.1704), (1.448, -5.284, 0.1704), (1.448, -5.412, 0.1704), (1.448, -5.539, 0.1704), (1.448, -5.667, 0.1704), (1.448, -5.795, 0.1704), (1.448, -5.922, 0.1704), (1.448, -6.05, 0.1704), (1.448, -6.178, 0.1704), (1.448, -6.305, 0.1704), (1.448, -6.433, 0.1704), (1.448, -6.561, 0.1704), (1.448, -6.688, 0.1704), (1.448, -6.816, 0.1704), (1.448, -6.944, 0.1704), (1.448, -7.071, 0.1704), (1.448, -7.199, 0.1704), (1.448, -7.327, 0.1704), (1.448, -7.454, 0.1704), (1.448, -7.582, 0.1704), (1.448, -7.71, 0.1704), (1.448, -7.837, 0.1704), (1.448, -7.965, 0.1704), (1.448, -8.093, 0.1704), (1.448, -8.22, 0.1704), (1.448, -8.348, 0.1704), (1.448, -8.476, 0.1704), (1.448, -8.603, 0.1704), (1.448, -8.731, 0.1704)], [], [(41, 1, 3, 42), (42, 3, 8, 44), (15, 5, 28, 30), (46, 11, 1, 41), (2, 9, 10, 0), (8, 3, 1, 11), (49, 6, 9, 45), (6, 25, 10, 9), (24, 7, 8, 11), (50, 24, 11, 46), (12, 26, 19, 16), (25, 6, 13, 27), (7, 24, 26, 12), (48, 7, 12, 52), (56, 16, 20, 60), (52, 12, 16, 56), (55, 27, 18, 59), (27, 13, 17, 18), (60, 20, 23, 62), (59, 18, 22, 63), (18, 17, 21, 22), (16, 19, 23, 20), (64, 5, 24, 50), (67, 14, 27, 55), (14, 4, 25, 27), (5, 15, 26, 24), (29, 31, 35, 33), (66, 15, 30, 70), (4, 14, 31, 29), (65, 4, 29, 69), (116, 115, 39, 37), (69, 29, 33, 73), (30, 28, 32, 34), (70, 30, 34, 74), (81, 37, 39, 83), (143, 116, 37, 81), (124, 120, 36, 38), (135, 124, 38, 82), (115, 131, 83, 39), (131, 135, 82, 83), (120, 139, 80, 36), (139, 143, 81, 80), (36, 80, 82, 38), (236, 235, 85, 84), (31, 71, 75, 35), (71, 70, 74, 75), (28, 68, 72, 32), (68, 69, 73, 72), (5, 64, 68, 28), (64, 65, 69, 68), (14, 67, 71, 31), (67, 66, 70, 71), (15, 66, 54, 26), (66, 67, 55, 54), (4, 65, 51, 25), (65, 64, 50, 51), (19, 58, 62, 23), (58, 59, 63, 62), (21, 61, 63, 22), (61, 60, 62, 63), (26, 54, 58, 19), (54, 55, 59, 58), (13, 53, 57, 17), (53, 52, 56, 57), (17, 57, 61, 21), (57, 56, 60, 61), (6, 49, 53, 13), (49, 48, 52, 53), (25, 51, 47, 10), (51, 50, 46, 47), (7, 48, 44, 8), (48, 49, 45, 44), (10, 47, 40, 0), (47, 46, 41, 40), (2, 43, 45, 9), (43, 42, 44, 45), (0, 40, 43, 2), (40, 41, 42, 43), (77, 76, 80, 81), (78, 79, 83, 82), (76, 78, 82, 80), (79, 77, 81, 83), (85, 87, 91, 89), (235, 323, 87, 85), (323, 367, 86, 87), (367, 236, 84, 86), (88, 89, 97, 96), (87, 86, 90, 91), (86, 84, 88, 90), (84, 85, 89, 88), (166, 151, 103, 101), (89, 91, 99, 97), (91, 90, 98, 99), (90, 88, 96, 98), (93, 92, 96, 97), (94, 95, 99, 98), (92, 94, 98, 96), (95, 93, 97, 99), (102, 100, 104, 106), (151, 148, 102, 103), (164, 153, 150, 167), (105, 107, 111, 109), (100, 101, 105, 104), (101, 103, 107, 105), (103, 102, 106, 107), (108, 109, 111, 110), (107, 106, 110, 111), (106, 104, 108, 110), (104, 105, 109, 108), (72, 73, 140, 136), (136, 140, 141, 137), (137, 141, 142, 138), (138, 142, 143, 139), (32, 72, 136, 123), (123, 136, 137, 122), (122, 137, 138, 121), (121, 138, 139, 120), (75, 74, 132, 128), (128, 132, 133, 129), (129, 133, 134, 130), (130, 134, 135, 131), (35, 75, 128, 112), (112, 128, 129, 113), (113, 129, 130, 114), (114, 130, 131, 115), (74, 34, 127, 132), (132, 127, 126, 133), (133, 126, 125, 134), (134, 125, 124, 135), (34, 32, 123, 127), (127, 123, 122, 126), (126, 122, 121, 125), (125, 121, 120, 124), (73, 33, 119, 140), (140, 119, 118, 141), (141, 118, 117, 142), (142, 117, 116, 143), (33, 35, 112, 119), (119, 112, 113, 118), (118, 113, 114, 117), (117, 114, 115, 116), (92, 93, 163, 157), (93, 95, 154, 163), (162, 155, 152, 165), (156, 162, 165, 159), (158, 164, 167, 161), (160, 166, 101, 100), (155, 144, 147, 152), (153, 146, 149, 150), (148, 160, 100, 102), (94, 92, 157, 145), (144, 156, 159, 147), (146, 158, 161, 149), (162, 156, 180, 170), (148, 151, 177, 190), (147, 159, 183, 189), (167, 150, 176, 179), (152, 147, 189, 172), (166, 160, 184, 178), (163, 154, 168, 171), (146, 153, 173, 188), (159, 165, 175, 183), (158, 146, 188, 182), (151, 166, 178, 177), (154, 145, 187, 168), (95, 94, 145, 154), (169, 170, 171, 168), (173, 174, 175, 172), (177, 178, 179, 176), (170, 180, 181, 171), (174, 182, 183, 175), (178, 184, 185, 179), (180, 186, 187, 181), (182, 188, 189, 183), (184, 190, 191, 185), (186, 169, 168, 187), (188, 173, 172, 189), (190, 177, 176, 191), (160, 148, 190, 184), (153, 164, 174, 173), (161, 167, 179, 185), (150, 149, 191, 176), (156, 144, 186, 180), (157, 163, 171, 181), (149, 161, 185, 191), (165, 152, 172, 175), (164, 158, 182, 174), (144, 155, 169, 186), (145, 157, 181, 187), (155, 162, 170, 169), (78, 76, 279, 324), (324, 279, 278, 325), (325, 278, 277, 326), (326, 277, 276, 327), (327, 276, 275, 328), (328, 275, 274, 329), (329, 274, 273, 330), (330, 273, 272, 331), (331, 272, 271, 332), (332, 271, 270, 333), (333, 270, 269, 334), (334, 269, 268, 335), (335, 268, 267, 336), (336, 267, 266, 337), (337, 266, 265, 338), (338, 265, 264, 339), (339, 264, 263, 340), (340, 263, 262, 341), (341, 262, 261, 342), (342, 261, 260, 343), (343, 260, 259, 344), (344, 259, 258, 345), (345, 258, 257, 346), (346, 257, 256, 347), (347, 256, 255, 348), (348, 255, 254, 349), (349, 254, 253, 350), (350, 253, 252, 351), (351, 252, 251, 352), (352, 251, 250, 353), (353, 250, 249, 354), (354, 249, 248, 355), (355, 248, 247, 356), (356, 247, 246, 357), (357, 246, 245, 358), (358, 245, 244, 359), (359, 244, 243, 360), (360, 243, 242, 361), (361, 242, 241, 362), (362, 241, 240, 363), (363, 240, 239, 364), (364, 239, 238, 365), (365, 238, 237, 366), (366, 237, 236, 367), (79, 78, 324, 280), (280, 324, 325, 281), (281, 325, 326, 282), (282, 326, 327, 283), (283, 327, 328, 284), (284, 328, 329, 285), (285, 329, 330, 286), (286, 330, 331, 287), (287, 331, 332, 288), (288, 332, 333, 289), (289, 333, 334, 290), (290, 334, 335, 291), (291, 335, 336, 292), (292, 336, 337, 293), (293, 337, 338, 294), (294, 338, 339, 295), (295, 339, 340, 296), (296, 340, 341, 297), (297, 341, 342, 298), (298, 342, 343, 299), (299, 343, 344, 300), (300, 344, 345, 301), (301, 345, 346, 302), (302, 346, 347, 303), (303, 347, 348, 304), (304, 348, 349, 305), (305, 349, 350, 306), (306, 350, 351, 307), (307, 351, 352, 308), (308, 352, 353, 309), (309, 353, 354, 310), (310, 354, 355, 311), (311, 355, 356, 312), (312, 356, 357, 313), (313, 357, 358, 314), (314, 358, 359, 315), (315, 359, 360, 316), (316, 360, 361, 317), (317, 361, 362, 318), (318, 362, 363, 319), (319, 363, 364, 320), (320, 364, 365, 321), (321, 365, 366, 322), (322, 366, 367, 323), (77, 79, 280, 192), (192, 280, 281, 193), (193, 281, 282, 194), (194, 282, 283, 195), (195, 283, 284, 196), (196, 284, 285, 197), (197, 285, 286, 198), (198, 286, 287, 199), (199, 287, 288, 200), (200, 288, 289, 201), (201, 289, 290, 202), (202, 290, 291, 203), (203, 291, 292, 204), (204, 292, 293, 205), (205, 293, 294, 206), (206, 294, 295, 207), (207, 295, 296, 208), (208, 296, 297, 209), (209, 297, 298, 210), (210, 298, 299, 211), (211, 299, 300, 212), (212, 300, 301, 213), (213, 301, 302, 214), (214, 302, 303, 215), (215, 303, 304, 216), (216, 304, 305, 217), (217, 305, 306, 218), (218, 306, 307, 219), (219, 307, 308, 220), (220, 308, 309, 221), (221, 309, 310, 222), (222, 310, 311, 223), (223, 311, 312, 224), (224, 312, 313, 225), (225, 313, 314, 226), (226, 314, 315, 227), (227, 315, 316, 228), (228, 316, 317, 229), (229, 317, 318, 230), (230, 318, 319, 231), (231, 319, 320, 232), (232, 320, 321, 233), (233, 321, 322, 234), (234, 322, 323, 235), (76, 77, 192, 279), (279, 192, 193, 278), (278, 193, 194, 277), (277, 194, 195, 276), (276, 195, 196, 275), (275, 196, 197, 274), (274, 197, 198, 273), (273, 198, 199, 272), (272, 199, 200, 271), (271, 200, 201, 270), (270, 201, 202, 269), (269, 202, 203, 268), (268, 203, 204, 267), (267, 204, 205, 266), (266, 205, 206, 265), (265, 206, 207, 264), (264, 207, 208, 263), (263, 208, 209, 262), (262, 209, 210, 261), (261, 210, 211, 260), (260, 211, 212, 259), (259, 212, 213, 258), (258, 213, 214, 257), (257, 214, 215, 256), (256, 215, 216, 255), (255, 216, 217, 254), (254, 217, 218, 253), (253, 218, 219, 252), (252, 219, 220, 251), (251, 220, 221, 250), (250, 221, 222, 249), (249, 222, 223, 248), (248, 223, 224, 247), (247, 224, 225, 246), (246, 225, 226, 245), (245, 226, 227, 244), (244, 227, 228, 243), (243, 228, 229, 242), (242, 229, 230, 241), (241, 230, 231, 240), (240, 231, 232, 239), (239, 232, 233, 238), (238, 233, 234, 237), (237, 234, 235, 236)])
me_cube_001.polygons.foreach_set('material_index', [0, 0, 0, 0, 0, 0, 0, 0, 0, 0, 0, 0, 0, 0, 0, 0, 0, 0, 0, 0, 0, 0, 0, 0, 0, 0, 0, 0, 0, 0, 0, 0, 0, 0, 0, 0, 0, 0, 0, 0, 0, 0, 0, 1, 0, 0, 0, 0, 0, 0, 0, 0, 0, 0, 0, 0, 0, 0, 0, 0, 0, 0, 0, 0, 0, 0, 0, 0, 0, 0, 0, 0, 0, 0, 0, 0, 0, 0, 0, 0, 0, 0, 0, 1, 1, 1, 0, 0, 0, 0, 0, 0, 0, 0, 0, 0, 0, 0, 0, 0, 0, 0, 0, 0, 0, 0, 0, 0, 0, 0, 0, 0, 0, 0, 0, 0, 0, 0, 0, 0, 0, 0, 0, 0, 0, 0, 0, 0, 0, 0, 0, 0, 0, 0, 0, 0, 0, 0, 0, 0, 0, 0, 0, 0, 0, 0, 0, 0, 0, 0, 0, 0, 0, 0, 0, 0, 0, 0, 0, 0, 0, 0, 0, 0, 0, 0, 0, 0, 0, 0, 0, 0, 0, 0, 0, 0, 0, 0, 0, 0, 0, 0, 0, 0, 0, 0, 0, 0, 0, 0, 1, 1, 1, 1, 1, 1, 1, 1, 1, 1, 1, 1, 1, 1, 1, 1, 1, 1, 1, 1, 1, 1, 1, 1, 1, 1, 1, 1, 1, 1, 1, 1, 1, 1, 1, 1, 1, 1, 1, 1, 1, 1, 1, 1, 1, 1, 1, 1, 1, 1, 1, 1, 1, 1, 1, 1, 1, 1, 1, 1, 1, 1, 1, 1, 1, 1, 1, 1, 1, 1, 1, 1, 1, 1, 1, 1, 1, 1, 1, 1, 1, 1, 1, 1, 1, 1, 1, 1, 1, 1, 1, 1, 1, 1, 1, 1, 1, 1, 1, 1, 1, 1, 1, 1, 1, 1, 1, 1, 1, 1, 1, 1, 1, 1, 1, 1, 1, 1, 1, 1, 1, 1, 1, 1, 1, 1, 1, 1, 1, 1, 1, 1, 1, 1, 1, 1, 1, 1, 1, 1, 1, 1, 1, 1, 1, 1, 1, 1, 1, 1, 1, 1, 1, 1, 1, 1, 1, 1, 1, 1, 1, 1, 1, 1, 1, 1, 1, 1, 1, 1, 1, 1, 1, 1, 1, 1])
_uv = me_cube_001.uv_layers.new(name='UVMap')
_uv.uv.foreach_set('vector', [0.5417, 0.0, 0.625, 0.0, 0.625, 0.25, 0.5417, 0.25, 0.5417, 0.25, 0.625, 0.25, 0.625, 0.5, 0.5417, 0.5, 0.5744, 0.7212, 0.5744, 0.7212, 0.5744, 0.7212, 0.5744, 0.7212, 0.5417, 0.75, 0.625, 0.75, 0.625, 1.0, 0.5417, 1.0, 0.125, 0.5, 0.375, 0.5, 0.375, 0.75, 0.125, 0.75, 0.625, 0.5, 0.875, 0.5, 0.875, 0.75, 0.625, 0.75, 0.4679, 0.5288, 0.4038, 0.5288, 0.375, 0.5, 0.4583, 0.5, 0.4038, 0.5288, 0.4038, 0.7212, 0.375, 0.75, 0.375, 0.5, 0.5962, 0.7212, 0.5962, 0.5288, 0.625, 0.5, 0.625, 0.75, 0.5321, 0.7212, 0.5962, 0.7212, 0.625, 0.75, 0.5417, 0.75, 0.5962, 0.5288, 0.5962, 0.7212, 0.5962, 0.7212, 0.5962, 0.5288, 0.4038, 0.7212, 0.4038, 0.5288, 0.4038, 0.5288, 0.4038, 0.7212, 0.5962, 0.5288, 0.5962, 0.7212, 0.5962, 0.7212, 0.5962, 0.5288, 0.5321, 0.5288, 0.5962, 0.5288, 0.5962, 0.5288, 0.5321, 0.5288, 0.5321, 0.5288, 0.5962, 0.5288, 0.5962, 0.5288, 0.5321, 0.5288, 0.5321, 0.5288, 0.5962, 0.5288, 0.5962, 0.5288, 0.5321, 0.5288, 0.4679, 0.7212, 0.4038, 0.7212, 0.4038, 0.7212, 0.4679, 0.7212, 0.4038, 0.7212, 0.4038, 0.5288, 0.4038, 0.5288, 0.4038, 0.7212, 0.5321, 0.5288, 0.5962, 0.5288, 0.5962, 0.7212, 0.5321, 0.7212, 0.4679, 0.7212, 0.4038, 0.7212, 0.4038, 0.7212, 0.4679, 0.7212, 0.4038, 0.7212, 0.4038, 0.5288, 0.4038, 0.5288, 0.4038, 0.7212, 0.5962, 0.5288, 0.5962, 0.7212, 0.5962, 0.7212, 0.5962, 0.5288, 0.5248, 0.7212, 0.5744, 0.7212, 0.5962, 0.7212, 0.5321, 0.7212, 0.4752, 0.7212, 0.4256, 0.7212, 0.4038, 0.7212, 0.4679, 0.7212, 0.4256, 0.7212, 0.4256, 0.7212, 0.4038, 0.7212, 0.4038, 0.7212, 0.5744, 0.7212, 0.5744, 0.7212, 0.5962, 0.7212, 0.5962, 0.7212, 0.4256, 0.7212, 0.4256, 0.7212, 0.4256, 0.7212, 0.4256, 0.7212, 0.5248, 0.7212, 0.5744, 0.7212, 0.5744, 0.7212, 0.5248, 0.7212, 0.4256, 0.7212, 0.4256, 0.7212, 0.4256, 0.7212, 0.4256, 0.7212, 0.4752, 0.7212, 0.4256, 0.7212, 0.4256, 0.7212, 0.4752, 0.7212, 0.4256, 0.7212, 0.4256, 0.7212, 0.4256, 0.7212, 0.4256, 0.7212, 0.4752, 0.7212, 0.4256, 0.7212, 0.4256, 0.7212, 0.4752, 0.7212, 0.5744, 0.7212, 0.5744, 0.7212, 0.5744, 0.7212, 0.5744, 0.7212, 0.5248, 0.7212, 0.5744, 0.7212, 0.5744, 0.7212, 0.5248, 0.7212, 0.4752, 0.7212, 0.4256, 0.7212, 0.4256, 0.7212, 0.4752, 0.7212, 0.4752, 0.7212, 0.4256, 0.7212, 0.4256, 0.7212, 0.4752, 0.7212, 0.5744, 0.7212, 0.5744, 0.7212, 0.5744, 0.7212, 0.5744, 0.7212, 0.5248, 0.7212, 0.5744, 0.7212, 0.5744, 0.7212, 0.5248, 0.7212, 0.4256, 0.7212, 0.4752, 0.7212, 0.4752, 0.7212, 0.4256, 0.7212, 0.4752, 0.7212, 0.5248, 0.7212, 0.5248, 0.7212, 0.4752, 0.7212, 0.5744, 0.7212, 0.5248, 0.7212, 0.5248, 0.7212, 0.5744, 0.7212, 0.5248, 0.7212, 0.4752, 0.7212, 0.4752, 0.7212, 0.5248, 0.7212, 0.5744, 0.7212, 0.5248, 0.7212, 0.5248, 0.7212, 0.5744, 0.7212, 0.5191, 0.7212, 0.4809, 0.7212, 0.4809, 0.7212, 0.5191, 0.7212, 0.4256, 0.7212, 0.4752, 0.7212, 0.4752, 0.7212, 0.4256, 0.7212, 0.4752, 0.7212, 0.5248, 0.7212, 0.5248, 0.7212, 0.4752, 0.7212, 0.5744, 0.7212, 0.5248, 0.7212, 0.5248, 0.7212, 0.5744, 0.7212, 0.5248, 0.7212, 0.4752, 0.7212, 0.4752, 0.7212, 0.5248, 0.7212, 0.5744, 0.7212, 0.5248, 0.7212, 0.5248, 0.7212, 0.5744, 0.7212, 0.5248, 0.7212, 0.4752, 0.7212, 0.4752, 0.7212, 0.5248, 0.7212, 0.4256, 0.7212, 0.4752, 0.7212, 0.4752, 0.7212, 0.4256, 0.7212, 0.4752, 0.7212, 0.5248, 0.7212, 0.5248, 0.7212, 0.4752, 0.7212, 0.5744, 0.7212, 0.5248, 0.7212, 0.5321, 0.7212, 0.5962, 0.7212, 0.5248, 0.7212, 0.4752, 0.7212, 0.4679, 0.7212, 0.5321, 0.7212, 0.4256, 0.7212, 0.4752, 0.7212, 0.4679, 0.7212, 0.4038, 0.7212, 0.4752, 0.7212, 0.5248, 0.7212, 0.5321, 0.7212, 0.4679, 0.7212, 0.5962, 0.7212, 0.5321, 0.7212, 0.5321, 0.7212, 0.5962, 0.7212, 0.5321, 0.7212, 0.4679, 0.7212, 0.4679, 0.7212, 0.5321, 0.7212, 0.4038, 0.5288, 0.4679, 0.5288, 0.4679, 0.7212, 0.4038, 0.7212, 0.4679, 0.5288, 0.5321, 0.5288, 0.5321, 0.7212, 0.4679, 0.7212, 0.5962, 0.7212, 0.5321, 0.7212, 0.5321, 0.7212, 0.5962, 0.7212, 0.5321, 0.7212, 0.4679, 0.7212, 0.4679, 0.7212, 0.5321, 0.7212, 0.4038, 0.5288, 0.4679, 0.5288, 0.4679, 0.5288, 0.4038, 0.5288, 0.4679, 0.5288, 0.5321, 0.5288, 0.5321, 0.5288, 0.4679, 0.5288, 0.4038, 0.5288, 0.4679, 0.5288, 0.4679, 0.5288, 0.4038, 0.5288, 0.4679, 0.5288, 0.5321, 0.5288, 0.5321, 0.5288, 0.4679, 0.5288, 0.4038, 0.5288, 0.4679, 0.5288, 0.4679, 0.5288, 0.4038, 0.5288, 0.4679, 0.5288, 0.5321, 0.5288, 0.5321, 0.5288, 0.4679, 0.5288, 0.4038, 0.7212, 0.4679, 0.7212, 0.4583, 0.75, 0.375, 0.75, 0.4679, 0.7212, 0.5321, 0.7212, 0.5417, 0.75, 0.4583, 0.75, 0.5962, 0.5288, 0.5321, 0.5288, 0.5417, 0.5, 0.625, 0.5, 0.5321, 0.5288, 0.4679, 0.5288, 0.4583, 0.5, 0.5417, 0.5, 0.375, 0.75, 0.4583, 0.75, 0.4583, 1.0, 0.375, 1.0, 0.4583, 0.75, 0.5417, 0.75, 0.5417, 1.0, 0.4583, 1.0, 0.375, 0.25, 0.4583, 0.25, 0.4583, 0.5, 0.375, 0.5, 0.4583, 0.25, 0.5417, 0.25, 0.5417, 0.5, 0.4583, 0.5, 0.375, 0.0, 0.4583, 0.0, 0.4583, 0.25, 0.375, 0.25, 0.4583, 0.0, 0.5417, 0.0, 0.5417, 0.25, 0.4583, 0.25, 0.4809, 0.7212, 0.5191, 0.7212, 0.5248, 0.7212, 0.4752, 0.7212, 0.5191, 0.7212, 0.4809, 0.7212, 0.4752, 0.7212, 0.5248, 0.7212, 0.5191, 0.7212, 0.5191, 0.7212, 0.5248, 0.7212, 0.5248, 0.7212, 0.4809, 0.7212, 0.4809, 0.7212, 0.4752, 0.7212, 0.4752, 0.7212, 0.4809, 0.7212, 0.4809, 0.7212, 0.4809, 0.7212, 0.4809, 0.7212, 0.4809, 0.7212, 0.4809, 0.7212, 0.4809, 0.7212, 0.4809, 0.7212, 0.4809, 0.7212, 0.5191, 0.7212, 0.5191, 0.7212, 0.4809, 0.7212, 0.5191, 0.7212, 0.5191, 0.7212, 0.5191, 0.7212, 0.5191, 0.7212, 0.5191, 0.7212, 0.4809, 0.7212, 0.4809, 0.7212, 0.5191, 0.7212, 0.4809, 0.7212, 0.5191, 0.7212, 0.5191, 0.7212, 0.4809, 0.7212, 0.5191, 0.7212, 0.5191, 0.7212, 0.5191, 0.7212, 0.5191, 0.7212, 0.5191, 0.7212, 0.4809, 0.7212, 0.4809, 0.7212, 0.5191, 0.7212, 0.486, 0.7212, 0.486, 0.7212, 0.486, 0.7212, 0.486, 0.7212, 0.4809, 0.7212, 0.4809, 0.7212, 0.4809, 0.7212, 0.4809, 0.7212, 0.4809, 0.7212, 0.5191, 0.7212, 0.5191, 0.7212, 0.4809, 0.7212, 0.5191, 0.7212, 0.5191, 0.7212, 0.5191, 0.7212, 0.5191, 0.7212, 0.486, 0.7212, 0.514, 0.7212, 0.5191, 0.7212, 0.4809, 0.7212, 0.514, 0.7212, 0.486, 0.7212, 0.4809, 0.7212, 0.5191, 0.7212, 0.514, 0.7212, 0.514, 0.7212, 0.5191, 0.7212, 0.5191, 0.7212, 0.486, 0.7212, 0.486, 0.7212, 0.4809, 0.7212, 0.4809, 0.7212, 0.514, 0.7212, 0.514, 0.7212, 0.514, 0.7212, 0.514, 0.7212, 0.486, 0.7212, 0.514, 0.7212, 0.514, 0.7212, 0.486, 0.7212, 0.486, 0.7212, 0.486, 0.7212, 0.486, 0.7212, 0.486, 0.7212, 0.486, 0.7212, 0.486, 0.7212, 0.486, 0.7212, 0.486, 0.7212, 0.514, 0.7212, 0.486, 0.7212, 0.486, 0.7212, 0.514, 0.7212, 0.486, 0.7212, 0.486, 0.7212, 0.486, 0.7212, 0.486, 0.7212, 0.486, 0.7212, 0.514, 0.7212, 0.514, 0.7212, 0.486, 0.7212, 0.514, 0.7212, 0.486, 0.7212, 0.486, 0.7212, 0.514, 0.7212, 0.486, 0.7212, 0.514, 0.7212, 0.514, 0.7212, 0.486, 0.7212, 0.514, 0.7212, 0.514, 0.7212, 0.514, 0.7212, 0.514, 0.7212, 0.514, 0.7212, 0.486, 0.7212, 0.486, 0.7212, 0.514, 0.7212, 0.5248, 0.7212, 0.4752, 0.7212, 0.4752, 0.7212, 0.5248, 0.7212, 0.5248, 0.7212, 0.4752, 0.7212, 0.4752, 0.7212, 0.5248, 0.7212, 0.5248, 0.7212, 0.4752, 0.7212, 0.4752, 0.7212, 0.5248, 0.7212, 0.5248, 0.7212, 0.4752, 0.7212, 0.4752, 0.7212, 0.5248, 0.7212, 0.5744, 0.7212, 0.5248, 0.7212, 0.5248, 0.7212, 0.5744, 0.7212, 0.5744, 0.7212, 0.5248, 0.7212, 0.5248, 0.7212, 0.5744, 0.7212, 0.5744, 0.7212, 0.5248, 0.7212, 0.5248, 0.7212, 0.5744, 0.7212, 0.5744, 0.7212, 0.5248, 0.7212, 0.5248, 0.7212, 0.5744, 0.7212, 0.4752, 0.7212, 0.5248, 0.7212, 0.5248, 0.7212, 0.4752, 0.7212, 0.4752, 0.7212, 0.5248, 0.7212, 0.5248, 0.7212, 0.4752, 0.7212, 0.4752, 0.7212, 0.5248, 0.7212, 0.5248, 0.7212, 0.4752, 0.7212, 0.4752, 0.7212, 0.5248, 0.7212, 0.5248, 0.7212, 0.4752, 0.7212, 0.4256, 0.7212, 0.4752, 0.7212, 0.4752, 0.7212, 0.4256, 0.7212, 0.4256, 0.7212, 0.4752, 0.7212, 0.4752, 0.7212, 0.4256, 0.7212, 0.4256, 0.7212, 0.4752, 0.7212, 0.4752, 0.7212, 0.4256, 0.7212, 0.4256, 0.7212, 0.4752, 0.7212, 0.4752, 0.7212, 0.4256, 0.7212, 0.5248, 0.7212, 0.5744, 0.7212, 0.5744, 0.7212, 0.5248, 0.7212, 0.5248, 0.7212, 0.5744, 0.7212, 0.5744, 0.7212, 0.5248, 0.7212, 0.5248, 0.7212, 0.5744, 0.7212, 0.5744, 0.7212, 0.5248, 0.7212, 0.5248, 0.7212, 0.5744, 0.7212, 0.5744, 0.7212, 0.5248, 0.7212, 0.5744, 0.7212, 0.5744, 0.7212, 0.5744, 0.7212, 0.5744, 0.7212, 0.5744, 0.7212, 0.5744, 0.7212, 0.5744, 0.7212, 0.5744, 0.7212, 0.5744, 0.7212, 0.5744, 0.7212, 0.5744, 0.7212, 0.5744, 0.7212, 0.5744, 0.7212, 0.5744, 0.7212, 0.5744, 0.7212, 0.5744, 0.7212, 0.4752, 0.7212, 0.4256, 0.7212, 0.4256, 0.7212, 0.4752, 0.7212, 0.4752, 0.7212, 0.4256, 0.7212, 0.4256, 0.7212, 0.4752, 0.7212, 0.4752, 0.7212, 0.4256, 0.7212, 0.4256, 0.7212, 0.4752, 0.7212, 0.4752, 0.7212, 0.4256, 0.7212, 0.4256, 0.7212, 0.4752, 0.7212, 0.4256, 0.7212, 0.4256, 0.7212, 0.4256, 0.7212, 0.4256, 0.7212, 0.4256, 0.7212, 0.4256, 0.7212, 0.4256, 0.7212, 0.4256, 0.7212, 0.4256, 0.7212, 0.4256, 0.7212, 0.4256, 0.7212, 0.4256, 0.7212, 0.4256, 0.7212, 0.4256, 0.7212, 0.4256, 0.7212, 0.4256, 0.7212, 0.514, 0.7212, 0.486, 0.7212, 0.486, 0.7212, 0.514, 0.7212, 0.486, 0.7212, 0.486, 0.7212, 0.486, 0.7212, 0.486, 0.7212, 0.486, 0.7212, 0.486, 0.7212, 0.486, 0.7212, 0.486, 0.7212, 0.514, 0.7212, 0.486, 0.7212, 0.486, 0.7212, 0.514, 0.7212, 0.514, 0.7212, 0.486, 0.7212, 0.486, 0.7212, 0.514, 0.7212, 0.514, 0.7212, 0.486, 0.7212, 0.486, 0.7212, 0.514, 0.7212, 0.486, 0.7212, 0.514, 0.7212, 0.514, 0.7212, 0.486, 0.7212, 0.486, 0.7212, 0.514, 0.7212, 0.514, 0.7212, 0.486, 0.7212, 0.514, 0.7212, 0.514, 0.7212, 0.514, 0.7212, 0.514, 0.7212, 0.514, 0.7212, 0.514, 0.7212, 0.514, 0.7212, 0.514, 0.7212, 0.514, 0.7212, 0.514, 0.7212, 0.514, 0.7212, 0.514, 0.7212, 0.514, 0.7212, 0.514, 0.7212, 0.514, 0.7212, 0.514, 0.7212, 0.486, 0.7212, 0.514, 0.7212, 0.514, 0.7212, 0.486, 0.7212, 0.514, 0.7212, 0.486, 0.7212, 0.486, 0.7212, 0.514, 0.7212, 0.514, 0.7212, 0.514, 0.7212, 0.514, 0.7212, 0.514, 0.7212, 0.486, 0.7212, 0.486, 0.7212, 0.486, 0.7212, 0.486, 0.7212, 0.486, 0.7212, 0.514, 0.7212, 0.514, 0.7212, 0.486, 0.7212, 0.486, 0.7212, 0.514, 0.7212, 0.514, 0.7212, 0.486, 0.7212, 0.486, 0.7212, 0.486, 0.7212, 0.486, 0.7212, 0.486, 0.7212, 0.514, 0.7212, 0.486, 0.7212, 0.486, 0.7212, 0.514, 0.7212, 0.514, 0.7212, 0.486, 0.7212, 0.486, 0.7212, 0.514, 0.7212, 0.514, 0.7212, 0.514, 0.7212, 0.514, 0.7212, 0.514, 0.7212, 0.486, 0.7212, 0.486, 0.7212, 0.486, 0.7212, 0.486, 0.7212, 0.486, 0.7212, 0.514, 0.7212, 0.514, 0.7212, 0.486, 0.7212, 0.486, 0.7212, 0.514, 0.7212, 0.514, 0.7212, 0.486, 0.7212, 0.486, 0.7212, 0.486, 0.7212, 0.486, 0.7212, 0.486, 0.7212, 0.486, 0.7212, 0.486, 0.7212, 0.486, 0.7212, 0.486, 0.7212, 0.486, 0.7212, 0.486, 0.7212, 0.486, 0.7212, 0.486, 0.7212, 0.486, 0.7212, 0.514, 0.7212, 0.514, 0.7212, 0.486, 0.7212, 0.486, 0.7212, 0.514, 0.7212, 0.514, 0.7212, 0.486, 0.7212, 0.486, 0.7212, 0.514, 0.7212, 0.514, 0.7212, 0.486, 0.7212, 0.514, 0.7212, 0.514, 0.7212, 0.514, 0.7212, 0.514, 0.7212, 0.514, 0.7212, 0.514, 0.7212, 0.514, 0.7212, 0.514, 0.7212, 0.514, 0.7212, 0.514, 0.7212, 0.514, 0.7212, 0.514, 0.7212, 0.514, 0.7212, 0.486, 0.7212, 0.486, 0.7212, 0.514, 0.7212, 0.514, 0.7212, 0.486, 0.7212, 0.486, 0.7212, 0.514, 0.7212, 0.514, 0.7212, 0.486, 0.7212, 0.486, 0.7212, 0.514, 0.7212, 0.514, 0.7212, 0.514, 0.7212, 0.514, 0.7212, 0.514, 0.7212, 0.486, 0.7212, 0.486, 0.7212, 0.486, 0.7212, 0.486, 0.7212, 0.514, 0.7212, 0.486, 0.7212, 0.486, 0.7212, 0.514, 0.7212, 0.486, 0.7212, 0.514, 0.7212, 0.514, 0.7212, 0.486, 0.7212, 0.514, 0.7212, 0.514, 0.7212, 0.514, 0.7212, 0.514, 0.7212, 0.514, 0.7212, 0.486, 0.7212, 0.486, 0.7212, 0.514, 0.7212, 0.514, 0.7212, 0.514, 0.7212, 0.514, 0.7212, 0.514, 0.7212, 0.486, 0.7212, 0.486, 0.7212, 0.486, 0.7212, 0.486, 0.7212, 0.486, 0.7212, 0.514, 0.7212, 0.514, 0.7212, 0.486, 0.7212, 0.514, 0.7212, 0.486, 0.7212, 0.486, 0.7212, 0.514, 0.7212, 0.514, 0.7212, 0.514, 0.7212, 0.514, 0.7212, 0.514, 0.7212, 0.486, 0.7212, 0.486, 0.7212, 0.486, 0.7212, 0.486, 0.7212, 0.5191, 0.7212, 0.5191, 0.7212, 0.5191, 0.7212, 0.5191, 0.7212, 0.5191, 0.7212, 0.5191, 0.7212, 0.5191, 0.7212, 0.5191, 0.7212, 0.5191, 0.7212, 0.5191, 0.7212, 0.5191, 0.7212, 0.5191, 0.7212, 0.5191, 0.7212, 0.5191, 0.7212, 0.5191, 0.7212, 0.5191, 0.7212, 0.5191, 0.7212, 0.5191, 0.7212, 0.5191, 0.7212, 0.5191, 0.7212, 0.5191, 0.7212, 0.5191, 0.7212, 0.5191, 0.7212, 0.5191, 0.7212, 0.5191, 0.7212, 0.5191, 0.7212, 0.5191, 0.7212, 0.5191, 0.7212, 0.5191, 0.7212, 0.5191, 0.7212, 0.5191, 0.7212, 0.5191, 0.7212, 0.5191, 0.7212, 0.5191, 0.7212, 0.5191, 0.7212, 0.5191, 0.7212, 0.5191, 0.7212, 0.5191, 0.7212, 0.5191, 0.7212, 0.5191, 0.7212, 0.5191, 0.7212, 0.5191, 0.7212, 0.5191, 0.7212, 0.5191, 0.7212, 0.5191, 0.7212, 0.5191, 0.7212, 0.5191, 0.7212, 0.5191, 0.7212, 0.5191, 0.7212, 0.5191, 0.7212, 0.5191, 0.7212, 0.5191, 0.7212, 0.5191, 0.7212, 0.5191, 0.7212, 0.5191, 0.7212, 0.5191, 0.7212, 0.5191, 0.7212, 0.5191, 0.7212, 0.5191, 0.7212, 0.5191, 0.7212, 0.5191, 0.7212, 0.5191, 0.7212, 0.5191, 0.7212, 0.5191, 0.7212, 0.5191, 0.7212, 0.5191, 0.7212, 0.5191, 0.7212, 0.5191, 0.7212, 0.5191, 0.7212, 0.5191, 0.7212, 0.5191, 0.7212, 0.5191, 0.7212, 0.5191, 0.7212, 0.5191, 0.7212, 0.5191, 0.7212, 0.5191, 0.7212, 0.5191, 0.7212, 0.5191, 0.7212, 0.5191, 0.7212, 0.5191, 0.7212, 0.5191, 0.7212, 0.5191, 0.7212, 0.5191, 0.7212, 0.5191, 0.7212, 0.5191, 0.7212, 0.5191, 0.7212, 0.5191, 0.7212, 0.5191, 0.7212, 0.5191, 0.7212, 0.5191, 0.7212, 0.5191, 0.7212, 0.5191, 0.7212, 0.5191, 0.7212, 0.5191, 0.7212, 0.5191, 0.7212, 0.5191, 0.7212, 0.5191, 0.7212, 0.5191, 0.7212, 0.5191, 0.7212, 0.5191, 0.7212, 0.5191, 0.7212, 0.5191, 0.7212, 0.5191, 0.7212, 0.5191, 0.7212, 0.5191, 0.7212, 0.5191, 0.7212, 0.5191, 0.7212, 0.5191, 0.7212, 0.5191, 0.7212, 0.5191, 0.7212, 0.5191, 0.7212, 0.5191, 0.7212, 0.5191, 0.7212, 0.5191, 0.7212, 0.5191, 0.7212, 0.5191, 0.7212, 0.5191, 0.7212, 0.5191, 0.7212, 0.5191, 0.7212, 0.5191, 0.7212, 0.5191, 0.7212, 0.5191, 0.7212, 0.5191, 0.7212, 0.5191, 0.7212, 0.5191, 0.7212, 0.5191, 0.7212, 0.5191, 0.7212, 0.5191, 0.7212, 0.5191, 0.7212, 0.5191, 0.7212, 0.5191, 0.7212, 0.5191, 0.7212, 0.5191, 0.7212, 0.5191, 0.7212, 0.5191, 0.7212, 0.5191, 0.7212, 0.5191, 0.7212, 0.5191, 0.7212, 0.5191, 0.7212, 0.5191, 0.7212, 0.5191, 0.7212, 0.5191, 0.7212, 0.5191, 0.7212, 0.5191, 0.7212, 0.5191, 0.7212, 0.5191, 0.7212, 0.5191, 0.7212, 0.5191, 0.7212, 0.5191, 0.7212, 0.5191, 0.7212, 0.5191, 0.7212, 0.5191, 0.7212, 0.5191, 0.7212, 0.5191, 0.7212, 0.5191, 0.7212, 0.5191, 0.7212, 0.5191, 0.7212, 0.5191, 0.7212, 0.5191, 0.7212, 0.5191, 0.7212, 0.5191, 0.7212, 0.5191, 0.7212, 0.5191, 0.7212, 0.5191, 0.7212, 0.5191, 0.7212, 0.5191, 0.7212, 0.5191, 0.7212, 0.5191, 0.7212, 0.5191, 0.7212, 0.5191, 0.7212, 0.5191, 0.7212, 0.5191, 0.7212, 0.5191, 0.7212, 0.5191, 0.7212, 0.5191, 0.7212, 0.5191, 0.7212, 0.4809, 0.7212, 0.5191, 0.7212, 0.5191, 0.7212, 0.4809, 0.7212, 0.4809, 0.7212, 0.5191, 0.7212, 0.5191, 0.7212, 0.4809, 0.7212, 0.4809, 0.7212, 0.5191, 0.7212, 0.5191, 0.7212, 0.4809, 0.7212, 0.4809, 0.7212, 0.5191, 0.7212, 0.5191, 0.7212, 0.4809, 0.7212, 0.4809, 0.7212, 0.5191, 0.7212, 0.5191, 0.7212, 0.4809, 0.7212, 0.4809, 0.7212, 0.5191, 0.7212, 0.5191, 0.7212, 0.4809, 0.7212, 0.4809, 0.7212, 0.5191, 0.7212, 0.5191, 0.7212, 0.4809, 0.7212, 0.4809, 0.7212, 0.5191, 0.7212, 0.5191, 0.7212, 0.4809, 0.7212, 0.4809, 0.7212, 0.5191, 0.7212, 0.5191, 0.7212, 0.4809, 0.7212, 0.4809, 0.7212, 0.5191, 0.7212, 0.5191, 0.7212, 0.4809, 0.7212, 0.4809, 0.7212, 0.5191, 0.7212, 0.5191, 0.7212, 0.4809, 0.7212, 0.4809, 0.7212, 0.5191, 0.7212, 0.5191, 0.7212, 0.4809, 0.7212, 0.4809, 0.7212, 0.5191, 0.7212, 0.5191, 0.7212, 0.4809, 0.7212, 0.4809, 0.7212, 0.5191, 0.7212, 0.5191, 0.7212, 0.4809, 0.7212, 0.4809, 0.7212, 0.5191, 0.7212, 0.5191, 0.7212, 0.4809, 0.7212, 0.4809, 0.7212, 0.5191, 0.7212, 0.5191, 0.7212, 0.4809, 0.7212, 0.4809, 0.7212, 0.5191, 0.7212, 0.5191, 0.7212, 0.4809, 0.7212, 0.4809, 0.7212, 0.5191, 0.7212, 0.5191, 0.7212, 0.4809, 0.7212, 0.4809, 0.7212, 0.5191, 0.7212, 0.5191, 0.7212, 0.4809, 0.7212, 0.4809, 0.7212, 0.5191, 0.7212, 0.5191, 0.7212, 0.4809, 0.7212, 0.4809, 0.7212, 0.5191, 0.7212, 0.5191, 0.7212, 0.4809, 0.7212, 0.4809, 0.7212, 0.5191, 0.7212, 0.5191, 0.7212, 0.4809, 0.7212, 0.4809, 0.7212, 0.5191, 0.7212, 0.5191, 0.7212, 0.4809, 0.7212, 0.4809, 0.7212, 0.5191, 0.7212, 0.5191, 0.7212, 0.4809, 0.7212, 0.4809, 0.7212, 0.5191, 0.7212, 0.5191, 0.7212, 0.4809, 0.7212, 0.4809, 0.7212, 0.5191, 0.7212, 0.5191, 0.7212, 0.4809, 0.7212, 0.4809, 0.7212, 0.5191, 0.7212, 0.5191, 0.7212, 0.4809, 0.7212, 0.4809, 0.7212, 0.5191, 0.7212, 0.5191, 0.7212, 0.4809, 0.7212, 0.4809, 0.7212, 0.5191, 0.7212, 0.5191, 0.7212, 0.4809, 0.7212, 0.4809, 0.7212, 0.5191, 0.7212, 0.5191, 0.7212, 0.4809, 0.7212, 0.4809, 0.7212, 0.5191, 0.7212, 0.5191, 0.7212, 0.4809, 0.7212, 0.4809, 0.7212, 0.5191, 0.7212, 0.5191, 0.7212, 0.4809, 0.7212, 0.4809, 0.7212, 0.5191, 0.7212, 0.5191, 0.7212, 0.4809, 0.7212, 0.4809, 0.7212, 0.5191, 0.7212, 0.5191, 0.7212, 0.4809, 0.7212, 0.4809, 0.7212, 0.5191, 0.7212, 0.5191, 0.7212, 0.4809, 0.7212, 0.4809, 0.7212, 0.5191, 0.7212, 0.5191, 0.7212, 0.4809, 0.7212, 0.4809, 0.7212, 0.5191, 0.7212, 0.5191, 0.7212, 0.4809, 0.7212, 0.4809, 0.7212, 0.5191, 0.7212, 0.5191, 0.7212, 0.4809, 0.7212, 0.4809, 0.7212, 0.5191, 0.7212, 0.5191, 0.7212, 0.4809, 0.7212, 0.4809, 0.7212, 0.5191, 0.7212, 0.5191, 0.7212, 0.4809, 0.7212, 0.4809, 0.7212, 0.5191, 0.7212, 0.5191, 0.7212, 0.4809, 0.7212, 0.4809, 0.7212, 0.5191, 0.7212, 0.5191, 0.7212, 0.4809, 0.7212, 0.4809, 0.7212, 0.5191, 0.7212, 0.5191, 0.7212, 0.4809, 0.7212, 0.4809, 0.7212, 0.5191, 0.7212, 0.5191, 0.7212, 0.4809, 0.7212, 0.4809, 0.7212, 0.4809, 0.7212, 0.4809, 0.7212, 0.4809, 0.7212, 0.4809, 0.7212, 0.4809, 0.7212, 0.4809, 0.7212, 0.4809, 0.7212, 0.4809, 0.7212, 0.4809, 0.7212, 0.4809, 0.7212, 0.4809, 0.7212, 0.4809, 0.7212, 0.4809, 0.7212, 0.4809, 0.7212, 0.4809, 0.7212, 0.4809, 0.7212, 0.4809, 0.7212, 0.4809, 0.7212, 0.4809, 0.7212, 0.4809, 0.7212, 0.4809, 0.7212, 0.4809, 0.7212, 0.4809, 0.7212, 0.4809, 0.7212, 0.4809, 0.7212, 0.4809, 0.7212, 0.4809, 0.7212, 0.4809, 0.7212, 0.4809, 0.7212, 0.4809, 0.7212, 0.4809, 0.7212, 0.4809, 0.7212, 0.4809, 0.7212, 0.4809, 0.7212, 0.4809, 0.7212, 0.4809, 0.7212, 0.4809, 0.7212, 0.4809, 0.7212, 0.4809, 0.7212, 0.4809, 0.7212, 0.4809, 0.7212, 0.4809, 0.7212, 0.4809, 0.7212, 0.4809, 0.7212, 0.4809, 0.7212, 0.4809, 0.7212, 0.4809, 0.7212, 0.4809, 0.7212, 0.4809, 0.7212, 0.4809, 0.7212, 0.4809, 0.7212, 0.4809, 0.7212, 0.4809, 0.7212, 0.4809, 0.7212, 0.4809, 0.7212, 0.4809, 0.7212, 0.4809, 0.7212, 0.4809, 0.7212, 0.4809, 0.7212, 0.4809, 0.7212, 0.4809, 0.7212, 0.4809, 0.7212, 0.4809, 0.7212, 0.4809, 0.7212, 0.4809, 0.7212, 0.4809, 0.7212, 0.4809, 0.7212, 0.4809, 0.7212, 0.4809, 0.7212, 0.4809, 0.7212, 0.4809, 0.7212, 0.4809, 0.7212, 0.4809, 0.7212, 0.4809, 0.7212, 0.4809, 0.7212, 0.4809, 0.7212, 0.4809, 0.7212, 0.4809, 0.7212, 0.4809, 0.7212, 0.4809, 0.7212, 0.4809, 0.7212, 0.4809, 0.7212, 0.4809, 0.7212, 0.4809, 0.7212, 0.4809, 0.7212, 0.4809, 0.7212, 0.4809, 0.7212, 0.4809, 0.7212, 0.4809, 0.7212, 0.4809, 0.7212, 0.4809, 0.7212, 0.4809, 0.7212, 0.4809, 0.7212, 0.4809, 0.7212, 0.4809, 0.7212, 0.4809, 0.7212, 0.4809, 0.7212, 0.4809, 0.7212, 0.4809, 0.7212, 0.4809, 0.7212, 0.4809, 0.7212, 0.4809, 0.7212, 0.4809, 0.7212, 0.4809, 0.7212, 0.4809, 0.7212, 0.4809, 0.7212, 0.4809, 0.7212, 0.4809, 0.7212, 0.4809, 0.7212, 0.4809, 0.7212, 0.4809, 0.7212, 0.4809, 0.7212, 0.4809, 0.7212, 0.4809, 0.7212, 0.4809, 0.7212, 0.4809, 0.7212, 0.4809, 0.7212, 0.4809, 0.7212, 0.4809, 0.7212, 0.4809, 0.7212, 0.4809, 0.7212, 0.4809, 0.7212, 0.4809, 0.7212, 0.4809, 0.7212, 0.4809, 0.7212, 0.4809, 0.7212, 0.4809, 0.7212, 0.4809, 0.7212, 0.4809, 0.7212, 0.4809, 0.7212, 0.4809, 0.7212, 0.4809, 0.7212, 0.4809, 0.7212, 0.4809, 0.7212, 0.4809, 0.7212, 0.4809, 0.7212, 0.4809, 0.7212, 0.4809, 0.7212, 0.4809, 0.7212, 0.4809, 0.7212, 0.4809, 0.7212, 0.4809, 0.7212, 0.4809, 0.7212, 0.4809, 0.7212, 0.4809, 0.7212, 0.4809, 0.7212, 0.4809, 0.7212, 0.4809, 0.7212, 0.4809, 0.7212, 0.4809, 0.7212, 0.4809, 0.7212, 0.4809, 0.7212, 0.4809, 0.7212, 0.4809, 0.7212, 0.4809, 0.7212, 0.4809, 0.7212, 0.4809, 0.7212, 0.4809, 0.7212, 0.4809, 0.7212, 0.4809, 0.7212, 0.4809, 0.7212, 0.4809, 0.7212, 0.4809, 0.7212, 0.4809, 0.7212, 0.4809, 0.7212, 0.4809, 0.7212, 0.4809, 0.7212, 0.4809, 0.7212, 0.4809, 0.7212, 0.4809, 0.7212, 0.4809, 0.7212, 0.4809, 0.7212, 0.4809, 0.7212, 0.4809, 0.7212, 0.4809, 0.7212, 0.5191, 0.7212, 0.4809, 0.7212, 0.4809, 0.7212, 0.5191, 0.7212, 0.5191, 0.7212, 0.4809, 0.7212, 0.4809, 0.7212, 0.5191, 0.7212, 0.5191, 0.7212, 0.4809, 0.7212, 0.4809, 0.7212, 0.5191, 0.7212, 0.5191, 0.7212, 0.4809, 0.7212, 0.4809, 0.7212, 0.5191, 0.7212, 0.5191, 0.7212, 0.4809, 0.7212, 0.4809, 0.7212, 0.5191, 0.7212, 0.5191, 0.7212, 0.4809, 0.7212, 0.4809, 0.7212, 0.5191, 0.7212, 0.5191, 0.7212, 0.4809, 0.7212, 0.4809, 0.7212, 0.5191, 0.7212, 0.5191, 0.7212, 0.4809, 0.7212, 0.4809, 0.7212, 0.5191, 0.7212, 0.5191, 0.7212, 0.4809, 0.7212, 0.4809, 0.7212, 0.5191, 0.7212, 0.5191, 0.7212, 0.4809, 0.7212, 0.4809, 0.7212, 0.5191, 0.7212, 0.5191, 0.7212, 0.4809, 0.7212, 0.4809, 0.7212, 0.5191, 0.7212, 0.5191, 0.7212, 0.4809, 0.7212, 0.4809, 0.7212, 0.5191, 0.7212, 0.5191, 0.7212, 0.4809, 0.7212, 0.4809, 0.7212, 0.5191, 0.7212, 0.5191, 0.7212, 0.4809, 0.7212, 0.4809, 0.7212, 0.5191, 0.7212, 0.5191, 0.7212, 0.4809, 0.7212, 0.4809, 0.7212, 0.5191, 0.7212, 0.5191, 0.7212, 0.4809, 0.7212, 0.4809, 0.7212, 0.5191, 0.7212, 0.5191, 0.7212, 0.4809, 0.7212, 0.4809, 0.7212, 0.5191, 0.7212, 0.5191, 0.7212, 0.4809, 0.7212, 0.4809, 0.7212, 0.5191, 0.7212, 0.5191, 0.7212, 0.4809, 0.7212, 0.4809, 0.7212, 0.5191, 0.7212, 0.5191, 0.7212, 0.4809, 0.7212, 0.4809, 0.7212, 0.5191, 0.7212, 0.5191, 0.7212, 0.4809, 0.7212, 0.4809, 0.7212, 0.5191, 0.7212, 0.5191, 0.7212, 0.4809, 0.7212, 0.4809, 0.7212, 0.5191, 0.7212, 0.5191, 0.7212, 0.4809, 0.7212, 0.4809, 0.7212, 0.5191, 0.7212, 0.5191, 0.7212, 0.4809, 0.7212, 0.4809, 0.7212, 0.5191, 0.7212, 0.5191, 0.7212, 0.4809, 0.7212, 0.4809, 0.7212, 0.5191, 0.7212, 0.5191, 0.7212, 0.4809, 0.7212, 0.4809, 0.7212, 0.5191, 0.7212, 0.5191, 0.7212, 0.4809, 0.7212, 0.4809, 0.7212, 0.5191, 0.7212, 0.5191, 0.7212, 0.4809, 0.7212, 0.4809, 0.7212, 0.5191, 0.7212, 0.5191, 0.7212, 0.4809, 0.7212, 0.4809, 0.7212, 0.5191, 0.7212, 0.5191, 0.7212, 0.4809, 0.7212, 0.4809, 0.7212, 0.5191, 0.7212, 0.5191, 0.7212, 0.4809, 0.7212, 0.4809, 0.7212, 0.5191, 0.7212, 0.5191, 0.7212, 0.4809, 0.7212, 0.4809, 0.7212, 0.5191, 0.7212, 0.5191, 0.7212, 0.4809, 0.7212, 0.4809, 0.7212, 0.5191, 0.7212, 0.5191, 0.7212, 0.4809, 0.7212, 0.4809, 0.7212, 0.5191, 0.7212, 0.5191, 0.7212, 0.4809, 0.7212, 0.4809, 0.7212, 0.5191, 0.7212, 0.5191, 0.7212, 0.4809, 0.7212, 0.4809, 0.7212, 0.5191, 0.7212, 0.5191, 0.7212, 0.4809, 0.7212, 0.4809, 0.7212, 0.5191, 0.7212, 0.5191, 0.7212, 0.4809, 0.7212, 0.4809, 0.7212, 0.5191, 0.7212, 0.5191, 0.7212, 0.4809, 0.7212, 0.4809, 0.7212, 0.5191, 0.7212, 0.5191, 0.7212, 0.4809, 0.7212, 0.4809, 0.7212, 0.5191, 0.7212, 0.5191, 0.7212, 0.4809, 0.7212, 0.4809, 0.7212, 0.5191, 0.7212, 0.5191, 0.7212, 0.4809, 0.7212, 0.4809, 0.7212, 0.5191, 0.7212, 0.5191, 0.7212, 0.4809, 0.7212, 0.4809, 0.7212, 0.5191, 0.7212, 0.5191, 0.7212, 0.4809, 0.7212, 0.4809, 0.7212, 0.5191, 0.7212])
me_cube_001.materials.append(mat_material_001)
me_cube_001.materials.append(mat_hand)
me_cube_001.update()

# ---- objects
ob_cube = bpy.data.objects.new('Cube', me_cube)
ob_light = bpy.data.objects.new('Light', light_light)
ob_camera = bpy.data.objects.new('Camera', cam_camera)
ob_plane = bpy.data.objects.new('Plane', me_plane)
ob_cube_001 = bpy.data.objects.new('Cube.001', me_cube_001)

# ---- transforms, parenting, visibility, modifiers, constraints
ob_cube.location = (0.0, 3.228e-08, 1.003)
ob_cube.scale = (0.8039, 0.8039, 0.8039)
ob_cube.lock_rotations_4d = False
ob_cube.empty_display_type = 'ARROWS'
ob_cube.lineart.crease_threshold = 0.0
ob_light.location = (4.229, 1.005, 5.904)
ob_light.rotation_euler = (0.6503, 0.05522, 1.866)
ob_light.lock_rotations_4d = False
ob_light.empty_display_type = 'ARROWS'
ob_light.color = (0.0, 0.0, 0.0, 0.0)
ob_light.lineart.crease_threshold = 0.0
ob_camera.location = (8.572, -6.229, 3.944)
ob_camera.rotation_euler = (1.31, -8.297e-07, 0.9305)
ob_camera.lock_rotations_4d = False
ob_camera.empty_display_type = 'ARROWS'
ob_camera.color = (0.0, 0.0, 0.0, 0.0)
ob_camera.display_type = 'WIRE'
ob_camera.lineart.crease_threshold = 0.0
ob_plane.location = (0.0, 0.0, 0.0)
ob_plane.scale = (30.0, 30.0, 30.0)
ob_cube_001.location = (3.697, -2.258, 6.162)
ob_cube_001.rotation_euler = (1.571, -0.0, 0.0)
ob_cube_001.scale = (0.7475, 0.4936, 0.4936)

# ---- collection membership
col_collection.objects.link(ob_cube)
col_collection.objects.link(ob_light)
col_collection.objects.link(ob_camera)
col_collection.objects.link(ob_plane)
col_collection.objects.link(ob_cube_001)

# ---- scene / render settings (as saved in the file)
scene.camera = ob_camera
scene.frame_start = 1; scene.frame_end = 250; scene.frame_set(1)
scene.render.engine = 'BLENDER_EEVEE_NEXT'
scene.cycles.sampling_pattern = 'TABULATED_SOBOL'
scene.cycles.use_light_tree = False
scene.eevee.use_gtao = True
scene.eevee.use_raytracing = True
scene.view_settings.view_transform = 'Filmic'
bpy.context.view_layer.update()
